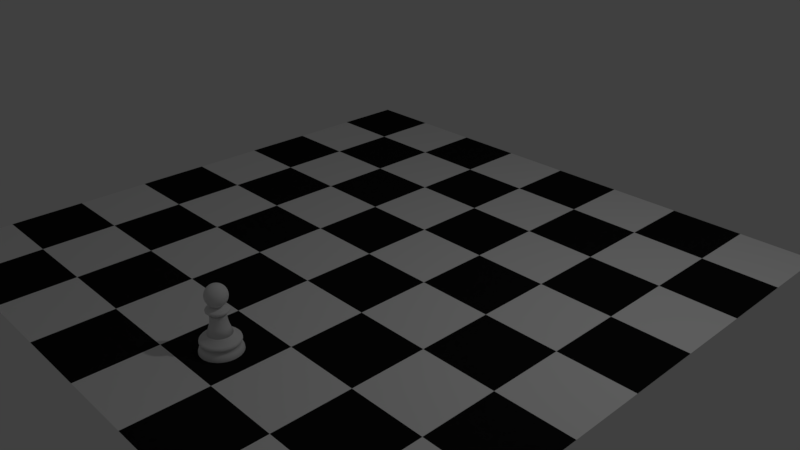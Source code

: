 # Source: chess_scene.blend  (saved by Blender 2.79.0; exported with 4.5.12 LTS)
import bpy
from mathutils import Matrix  # noqa: F401  (used for matrix-valued properties, if any)

bpy.ops.wm.read_factory_settings(use_empty=True)
scene = bpy.context.scene
scene.name = 'Scene'

# ---- collections
col_collection_1 = bpy.data.collections.new('Collection 1'); scene.collection.children.link(col_collection_1)

# ---- materials (node trees are filled in below, after node groups)
mat_white = bpy.data.materials.new('white')
mat_white.alpha_threshold = 0.0
mat_white.use_transparent_shadow = False
mat_white.diffuse_color = (0.8689, 0.8689, 0.8689, 1.0)
mat_white.roughness = 0.5
mat_balck = bpy.data.materials.new('balck')
mat_balck.alpha_threshold = 0.0
mat_balck.use_transparent_shadow = False
mat_balck.diffuse_color = (0.01002, 0.01002, 0.01002, 1.0)
mat_balck.roughness = 0.5

# ---- material node trees

# ---- world
world_world = bpy.data.worlds.new('World'); scene.world = world_world
world_world.color = (0.05088, 0.05088, 0.05088)
world_world.use_sun_shadow = False
world_world.sun_shadow_jitter_overblur = 0.0
world_world.cycles.sampling_method = 'MANUAL'

# ---- cameras
cam_camera = bpy.data.cameras.new('Camera')
cam_camera.clip_end = 100.0
cam_camera.lens = 35.0
cam_camera.sensor_width = 32.0
cam_camera.sensor_height = 18.0
cam_camera.ortho_scale = 7.314
cam_camera.dof.focus_distance = 0.0
cam_camera.dof.aperture_fstop = 128.0

# ---- lights
light_lamp = bpy.data.lights.new('Lamp', 'POINT')
light_lamp.transmission_factor = 0.0
light_lamp.cutoff_distance = 30.0
light_lamp.energy = 100.0
light_lamp.shadow_buffer_clip_start = 1.001
light_lamp.shadow_soft_size = 0.1
light_lamp.shadow_maximum_resolution = 0.006
light_lamp.use_absolute_resolution = True

# ---- meshes
me_plane = bpy.data.meshes.new('Plane')
me_plane.from_pydata([(-4.0, -4.0, 0.0), (-2.0, -4.0, 0.0), (-4.0, -2.0, 0.0), (-2.0, -2.0, 0.0), (-4.0, -3.0, 0.0), (-3.0, -4.0, 0.0), (-2.0, -3.0, 0.0), (-3.0, -2.0, 0.0), (-3.0, -3.0, 0.0), (-2.0, -4.0, 0.0), (0.0, -4.0, 0.0), (-2.0, -2.0, 0.0), (0.0, -2.0, 0.0), (-2.0, -3.0, 0.0), (-1.0, -4.0, 0.0), (0.0, -3.0, 0.0), (-1.0, -2.0, 0.0), (-1.0, -3.0, 0.0), (0.0, -4.0, 0.0), (2.0, -4.0, 0.0), (0.0, -2.0, 0.0), (2.0, -2.0, 0.0), (0.0, -3.0, 0.0), (1.0, -4.0, 0.0), (2.0, -3.0, 0.0), (1.0, -2.0, 0.0), (1.0, -3.0, 0.0), (2.0, -4.0, 0.0), (4.0, -4.0, 0.0), (2.0, -2.0, 0.0), (4.0, -2.0, 0.0), (2.0, -3.0, 0.0), (3.0, -4.0, 0.0), (4.0, -3.0, 0.0), (3.0, -2.0, 0.0), (3.0, -3.0, 0.0), (-4.0, -2.0, 0.0), (-2.0, -2.0, 0.0), (-4.0, 0.0, 0.0), (-2.0, 0.0, 0.0), (-4.0, -1.0, 0.0), (-3.0, -2.0, 0.0), (-2.0, -1.0, 0.0), (-3.0, 0.0, 0.0), (-3.0, -1.0, 0.0), (-2.0, -2.0, 0.0), (0.0, -2.0, 0.0), (-2.0, 0.0, 0.0), (0.0, 0.0, 0.0), (-2.0, -1.0, 0.0), (-1.0, -2.0, 0.0), (0.0, -1.0, 0.0), (-1.0, 0.0, 0.0), (-1.0, -1.0, 0.0), (0.0, -2.0, 0.0), (2.0, -2.0, 0.0), (0.0, 0.0, 0.0), (2.0, 0.0, 0.0), (0.0, -1.0, 0.0), (1.0, -2.0, 0.0), (2.0, -1.0, 0.0), (1.0, 0.0, 0.0), (1.0, -1.0, 0.0), (2.0, -2.0, 0.0), (4.0, -2.0, 0.0), (2.0, 0.0, 0.0), (4.0, 0.0, 0.0), (2.0, -1.0, 0.0), (3.0, -2.0, 0.0), (4.0, -1.0, 0.0), (3.0, 0.0, 0.0), (3.0, -1.0, 0.0), (-4.0, 0.0, 0.0), (-2.0, 0.0, 0.0), (-4.0, 2.0, 0.0), (-2.0, 2.0, 0.0), (-4.0, 1.0, 0.0), (-3.0, 0.0, 0.0), (-2.0, 1.0, 0.0), (-3.0, 2.0, 0.0), (-3.0, 1.0, 0.0), (-2.0, 0.0, 0.0), (0.0, 0.0, 0.0), (-2.0, 2.0, 0.0), (0.0, 2.0, 0.0), (-2.0, 1.0, 0.0), (-1.0, 0.0, 0.0), (0.0, 1.0, 0.0), (-1.0, 2.0, 0.0), (-1.0, 1.0, 0.0), (0.0, 0.0, 0.0), (2.0, 0.0, 0.0), (0.0, 2.0, 0.0), (2.0, 2.0, 0.0), (0.0, 1.0, 0.0), (1.0, 0.0, 0.0), (2.0, 1.0, 0.0), (1.0, 2.0, 0.0), (1.0, 1.0, 0.0), (2.0, 0.0, 0.0), (4.0, 0.0, 0.0), (2.0, 2.0, 0.0), (4.0, 2.0, 0.0), (2.0, 1.0, 0.0), (3.0, 0.0, 0.0), (4.0, 1.0, 0.0), (3.0, 2.0, 0.0), (3.0, 1.0, 0.0), (-4.0, 2.0, 0.0), (-2.0, 2.0, 0.0), (-4.0, 4.0, 0.0), (-2.0, 4.0, 0.0), (-4.0, 3.0, 0.0), (-3.0, 2.0, 0.0), (-2.0, 3.0, 0.0), (-3.0, 4.0, 0.0), (-3.0, 3.0, 0.0), (-2.0, 2.0, 0.0), (0.0, 2.0, 0.0), (-2.0, 4.0, 0.0), (0.0, 4.0, 0.0), (-2.0, 3.0, 0.0), (-1.0, 2.0, 0.0), (0.0, 3.0, 0.0), (-1.0, 4.0, 0.0), (-1.0, 3.0, 0.0), (0.0, 2.0, 0.0), (2.0, 2.0, 0.0), (0.0, 4.0, 0.0), (2.0, 4.0, 0.0), (0.0, 3.0, 0.0), (1.0, 2.0, 0.0), (2.0, 3.0, 0.0), (1.0, 4.0, 0.0), (1.0, 3.0, 0.0), (2.0, 2.0, 0.0), (4.0, 2.0, 0.0), (2.0, 4.0, 0.0), (4.0, 4.0, 0.0), (2.0, 3.0, 0.0), (3.0, 2.0, 0.0), (4.0, 3.0, 0.0), (3.0, 4.0, 0.0), (3.0, 3.0, 0.0)], [], [(8, 6, 3, 7), (4, 8, 7, 2), (0, 5, 8, 4), (5, 1, 6, 8), (17, 15, 12, 16), (13, 17, 16, 11), (9, 14, 17, 13), (14, 10, 15, 17), (26, 24, 21, 25), (22, 26, 25, 20), (18, 23, 26, 22), (23, 19, 24, 26), (35, 33, 30, 34), (31, 35, 34, 29), (27, 32, 35, 31), (32, 28, 33, 35), (44, 42, 39, 43), (40, 44, 43, 38), (36, 41, 44, 40), (41, 37, 42, 44), (53, 51, 48, 52), (49, 53, 52, 47), (45, 50, 53, 49), (50, 46, 51, 53), (62, 60, 57, 61), (58, 62, 61, 56), (54, 59, 62, 58), (59, 55, 60, 62), (71, 69, 66, 70), (67, 71, 70, 65), (63, 68, 71, 67), (68, 64, 69, 71), (80, 78, 75, 79), (76, 80, 79, 74), (72, 77, 80, 76), (77, 73, 78, 80), (89, 87, 84, 88), (85, 89, 88, 83), (81, 86, 89, 85), (86, 82, 87, 89), (98, 96, 93, 97), (94, 98, 97, 92), (90, 95, 98, 94), (95, 91, 96, 98), (107, 105, 102, 106), (103, 107, 106, 101), (99, 104, 107, 103), (104, 100, 105, 107), (116, 114, 111, 115), (112, 116, 115, 110), (108, 113, 116, 112), (113, 109, 114, 116), (125, 123, 120, 124), (121, 125, 124, 119), (117, 122, 125, 121), (122, 118, 123, 125), (134, 132, 129, 133), (130, 134, 133, 128), (126, 131, 134, 130), (131, 127, 132, 134), (143, 141, 138, 142), (139, 143, 142, 137), (135, 140, 143, 139), (140, 136, 141, 143)])
me_plane.polygons.foreach_set('material_index', [0, 1, 0, 1, 0, 1, 0, 1, 0, 1, 0, 1, 0, 1, 0, 1, 0, 1, 0, 1, 0, 1, 0, 1, 0, 1, 0, 1, 0, 1, 0, 1, 0, 1, 0, 1, 0, 1, 0, 1, 0, 1, 0, 1, 0, 1, 0, 1, 0, 1, 0, 1, 0, 1, 0, 1, 0, 1, 0, 1, 0, 1, 0, 1])
me_plane.materials.append(mat_white)
me_plane.materials.append(mat_balck)
me_plane.use_remesh_preserve_volume = False
me_plane.use_remesh_preserve_attributes = False
me_plane.use_mirror_vertex_groups = False
me_plane.update()
me_cylinder_002 = bpy.data.meshes.new('Cylinder.002')
me_cylinder_002.from_pydata([(4.882e-09, 0.1429, -0.5), (1.355e-08, 0.04167, -0.168), (0.02789, 0.1402, -0.5), (0.00813, 0.04087, -0.168), (0.0547, 0.1321, -0.5), (0.01595, 0.0385, -0.168), (0.07941, 0.1188, -0.5), (0.02315, 0.03465, -0.168), (0.1011, 0.1011, -0.5), (0.02947, 0.02947, -0.168), (0.1188, 0.07941, -0.5), (0.03465, 0.02315, -0.168), (0.1321, 0.0547, -0.5), (0.0385, 0.01595, -0.168), (0.1402, 0.02789, -0.5), (0.04087, 0.00813, -0.168), (0.1429, 2.859e-08, -0.5), (0.04167, 5.254e-08, -0.168), (0.1402, -0.02789, -0.5), (0.04087, -0.00813, -0.168), (0.1321, -0.0547, -0.5), (0.0385, -0.01595, -0.168), (0.1188, -0.07941, -0.5), (0.03465, -0.02315, -0.168), (0.1011, -0.1011, -0.5), (0.02947, -0.02947, -0.168), (0.07941, -0.1188, -0.5), (0.02315, -0.03465, -0.168), (0.0547, -0.1321, -0.5), (0.01595, -0.0385, -0.168), (0.02789, -0.1402, -0.5), (0.00813, -0.04087, -0.168), (-4.169e-08, -0.1429, -0.5), (-3.084e-11, -0.04167, -0.168), (-0.02789, -0.1402, -0.5), (-0.00813, -0.04087, -0.168), (-0.0547, -0.1321, -0.5), (-0.01595, -0.0385, -0.168), (-0.07941, -0.1188, -0.5), (-0.02315, -0.03465, -0.168), (-0.1011, -0.1011, -0.5), (-0.02947, -0.02947, -0.168), (-0.1188, -0.07941, -0.5), (-0.03465, -0.02315, -0.168), (-0.1321, -0.0547, -0.5), (-0.0385, -0.01595, -0.168), (-0.1402, -0.02789, -0.5), (-0.04087, -0.00813, -0.168), (-0.1429, 1.558e-07, -0.5), (-0.04167, 8.964e-08, -0.168), (-0.1402, 0.02789, -0.5), (-0.04087, 0.00813, -0.168), (-0.1321, 0.0547, -0.5), (-0.0385, 0.01595, -0.168), (-0.1188, 0.07941, -0.5), (-0.03465, 0.02315, -0.168), (-0.1011, 0.1011, -0.5), (-0.02947, 0.02947, -0.168), (-0.07941, 0.1188, -0.5), (-0.02315, 0.03465, -0.168), (-0.0547, 0.1321, -0.5), (-0.01595, 0.0385, -0.168), (-0.02789, 0.1402, -0.5), (-0.00813, 0.04087, -0.168), (6.502e-09, 0.124, -0.1956), (0.02419, 0.1216, -0.1956), (0.04746, 0.1146, -0.1956), (0.06889, 0.1031, -0.1956), (0.08769, 0.08769, -0.1956), (0.1031, 0.06889, -0.1956), (0.1146, 0.04746, -0.1956), (0.1216, 0.02419, -0.1956), (0.124, 3.307e-08, -0.1956), (0.1216, -0.02419, -0.1956), (0.1146, -0.04746, -0.1956), (0.1031, -0.06889, -0.1956), (0.08769, -0.08769, -0.1956), (0.06889, -0.1031, -0.1956), (0.04746, -0.1146, -0.1956), (0.02419, -0.1216, -0.1956), (-3.39e-08, -0.124, -0.1956), (-0.02419, -0.1216, -0.1956), (-0.04746, -0.1146, -0.1956), (-0.06889, -0.1031, -0.1956), (-0.08769, -0.08769, -0.1956), (-0.1031, -0.06889, -0.1956), (-0.1146, -0.04746, -0.1956), (-0.1216, -0.02419, -0.1956), (-0.124, 1.435e-07, -0.1956), (-0.1216, 0.02419, -0.1956), (-0.1146, 0.04746, -0.1956), (-0.1031, 0.06889, -0.1956), (-0.08769, 0.08769, -0.1956), (-0.06889, 0.1031, -0.1956), (-0.04746, 0.1146, -0.1956), (-0.02419, 0.1216, -0.1956), (7.688e-09, 0.1102, -0.2398), (8.968e-09, 0.0952, -0.263), (8.265e-09, 0.1033, -0.2429), (8.731e-09, 0.09801, -0.2484), (8.964e-09, 0.09517, -0.2555), (0.01857, 0.09337, -0.263), (0.02149, 0.108, -0.2398), (0.01857, 0.09334, -0.2555), (0.01912, 0.09612, -0.2484), (0.02015, 0.1013, -0.2429), (0.03643, 0.08795, -0.263), (0.04215, 0.1018, -0.2398), (0.03642, 0.08793, -0.2555), (0.03751, 0.09055, -0.2484), (0.03952, 0.09541, -0.2429), (0.05289, 0.07915, -0.263), (0.0612, 0.09159, -0.2398), (0.05288, 0.07913, -0.2555), (0.05445, 0.08149, -0.2484), (0.05737, 0.08587, -0.2429), (0.06731, 0.06731, -0.263), (0.07789, 0.07789, -0.2398), (0.0673, 0.0673, -0.2555), (0.0693, 0.0693, -0.2484), (0.07302, 0.07302, -0.2429), (0.07915, 0.05289, -0.263), (0.09159, 0.0612, -0.2398), (0.07913, 0.05288, -0.2555), (0.08149, 0.05445, -0.2484), (0.08587, 0.05737, -0.2429), (0.08795, 0.03643, -0.263), (0.1018, 0.04215, -0.2398), (0.08793, 0.03642, -0.2555), (0.09055, 0.03751, -0.2484), (0.09541, 0.03952, -0.2429), (0.09337, 0.01857, -0.263), (0.108, 0.02149, -0.2398), (0.09334, 0.01857, -0.2555), (0.09612, 0.01912, -0.2484), (0.1013, 0.02015, -0.2429), (0.0952, 3.989e-08, -0.263), (0.1102, 3.635e-08, -0.2398), (0.09517, 3.987e-08, -0.2555), (0.09801, 3.92e-08, -0.2484), (0.1033, 3.797e-08, -0.2429), (0.09337, -0.01857, -0.263), (0.108, -0.02149, -0.2398), (0.09334, -0.01857, -0.2555), (0.09612, -0.01912, -0.2484), (0.1013, -0.02015, -0.2429), (0.08795, -0.03643, -0.263), (0.1018, -0.04215, -0.2398), (0.08793, -0.03642, -0.2555), (0.09055, -0.03751, -0.2484), (0.09541, -0.03952, -0.2429), (0.07915, -0.05289, -0.263), (0.09159, -0.0612, -0.2398), (0.07913, -0.05288, -0.2555), (0.08149, -0.05445, -0.2484), (0.08587, -0.05737, -0.2429), (0.06731, -0.06731, -0.263), (0.07789, -0.07789, -0.2398), (0.0673, -0.0673, -0.2555), (0.0693, -0.0693, -0.2484), (0.07302, -0.07302, -0.2429), (0.05289, -0.07915, -0.263), (0.0612, -0.09159, -0.2398), (0.05288, -0.07913, -0.2555), (0.05445, -0.08149, -0.2484), (0.05737, -0.08587, -0.2429), (0.03643, -0.08795, -0.263), (0.04215, -0.1018, -0.2398), (0.03642, -0.08793, -0.2555), (0.03751, -0.09055, -0.2484), (0.03952, -0.09541, -0.2429), (0.01857, -0.09337, -0.263), (0.02149, -0.108, -0.2398), (0.01857, -0.09334, -0.2555), (0.01912, -0.09612, -0.2484), (0.02015, -0.1013, -0.2429), (-2.205e-08, -0.09519, -0.263), (-2.821e-08, -0.1102, -0.2398), (-2.203e-08, -0.09517, -0.2555), (-2.321e-08, -0.09801, -0.2484), (-2.536e-08, -0.1033, -0.2429), (-0.01857, -0.09337, -0.263), (-0.02149, -0.108, -0.2398), (-0.01857, -0.09334, -0.2555), (-0.01912, -0.09612, -0.2484), (-0.02015, -0.1013, -0.2429), (-0.03643, -0.08795, -0.263), (-0.04215, -0.1018, -0.2398), (-0.03642, -0.08793, -0.2555), (-0.03751, -0.09055, -0.2484), (-0.03952, -0.09541, -0.2429), (-0.05289, -0.07915, -0.263), (-0.0612, -0.09159, -0.2398), (-0.05288, -0.07913, -0.2555), (-0.05445, -0.08149, -0.2484), (-0.05737, -0.08587, -0.2429), (-0.06731, -0.06731, -0.263), (-0.07789, -0.07789, -0.2398), (-0.0673, -0.0673, -0.2555), (-0.0693, -0.0693, -0.2484), (-0.07302, -0.07302, -0.2429), (-0.07915, -0.05289, -0.263), (-0.09159, -0.0612, -0.2398), (-0.07913, -0.05288, -0.2555), (-0.08149, -0.05445, -0.2484), (-0.08587, -0.05737, -0.2429), (-0.08795, -0.03643, -0.263), (-0.1018, -0.04215, -0.2398), (-0.08793, -0.03642, -0.2555), (-0.09055, -0.03751, -0.2484), (-0.09541, -0.03952, -0.2429), (-0.09337, -0.01857, -0.263), (-0.108, -0.02149, -0.2398), (-0.09334, -0.01857, -0.2555), (-0.09612, -0.01912, -0.2484), (-0.1013, -0.02015, -0.2429), (-0.0952, 1.246e-07, -0.263), (-0.1102, 1.344e-07, -0.2398), (-0.09517, 1.246e-07, -0.2555), (-0.09801, 1.265e-07, -0.2484), (-0.1033, 1.299e-07, -0.2429), (-0.09337, 0.01857, -0.263), (-0.108, 0.02149, -0.2398), (-0.09334, 0.01857, -0.2555), (-0.09612, 0.01912, -0.2484), (-0.1013, 0.02015, -0.2429), (-0.08795, 0.03643, -0.263), (-0.1018, 0.04215, -0.2398), (-0.08793, 0.03642, -0.2555), (-0.09055, 0.03751, -0.2484), (-0.09541, 0.03952, -0.2429), (-0.07915, 0.05289, -0.263), (-0.09159, 0.0612, -0.2398), (-0.07913, 0.05288, -0.2555), (-0.08149, 0.05445, -0.2484), (-0.08587, 0.05737, -0.2429), (-0.06731, 0.06731, -0.263), (-0.07789, 0.07789, -0.2398), (-0.0673, 0.0673, -0.2555), (-0.0693, 0.0693, -0.2484), (-0.07302, 0.07302, -0.2429), (-0.05289, 0.07915, -0.263), (-0.0612, 0.09159, -0.2398), (-0.05287, 0.07913, -0.2555), (-0.05445, 0.08149, -0.2484), (-0.05737, 0.08587, -0.2429), (-0.03643, 0.08795, -0.263), (-0.04215, 0.1018, -0.2398), (-0.03642, 0.08793, -0.2555), (-0.03751, 0.09055, -0.2484), (-0.03952, 0.09541, -0.2429), (-0.01857, 0.09337, -0.263), (-0.02149, 0.108, -0.2398), (-0.01857, 0.09334, -0.2555), (-0.01912, 0.09612, -0.2484), (-0.02015, 0.1013, -0.2429), (-0.03649, 0.08809, -0.2616), (-0.04274, 0.1032, -0.4104), (-0.03591, 0.08668, -0.2887), (-0.03632, 0.0877, -0.3203), (-0.03771, 0.09103, -0.3532), (-0.03992, 0.09637, -0.3842), (-0.06205, 0.09286, -0.4104), (-0.05298, 0.07928, -0.2616), (-0.05795, 0.08673, -0.3842), (-0.05474, 0.08193, -0.3532), (-0.05274, 0.07892, -0.3203), (-0.05213, 0.07801, -0.2887), (-0.07897, 0.07897, -0.4104), (-0.06742, 0.06742, -0.2616), (-0.07376, 0.07376, -0.3842), (-0.06967, 0.06967, -0.3532), (-0.06712, 0.06712, -0.3203), (-0.06634, 0.06634, -0.2887), (-0.07928, 0.05298, -0.2616), (-0.09286, 0.06205, -0.4104), (-0.07801, 0.05213, -0.2887), (-0.07892, 0.05274, -0.3203), (-0.08193, 0.05474, -0.3532), (-0.08673, 0.05795, -0.3842), (-0.1032, 0.04274, -0.4104), (-0.08809, 0.03649, -0.2616), (-0.09637, 0.03992, -0.3842), (-0.09103, 0.03771, -0.3532), (-0.0877, 0.03633, -0.3203), (-0.08668, 0.03591, -0.2887), (-0.1095, 0.02179, -0.4104), (-0.09352, 0.0186, -0.2616), (-0.1023, 0.02035, -0.3842), (-0.09664, 0.01922, -0.3532), (-0.0931, 0.01852, -0.3203), (-0.09202, 0.0183, -0.2887), (-0.09535, 1.247e-07, -0.2616), (-0.1117, 1.356e-07, -0.4104), (-0.09383, 1.238e-07, -0.2887), (-0.09492, 1.246e-07, -0.3203), (-0.09853, 1.271e-07, -0.3532), (-0.1043, 1.308e-07, -0.3842), (-0.1095, -0.02179, -0.4104), (-0.09352, -0.0186, -0.2616), (-0.1023, -0.02035, -0.3842), (-0.09664, -0.01922, -0.3532), (-0.0931, -0.01852, -0.3203), (-0.09202, -0.0183, -0.2887), (-0.1032, -0.04274, -0.4104), (-0.08809, -0.03649, -0.2616), (-0.09637, -0.03992, -0.3842), (-0.09103, -0.03771, -0.3532), (-0.0877, -0.03632, -0.3203), (-0.08668, -0.03591, -0.2887), (-0.07928, -0.05298, -0.2616), (-0.09286, -0.06205, -0.4104), (-0.07801, -0.05213, -0.2887), (-0.07892, -0.05274, -0.3203), (-0.08193, -0.05474, -0.3532), (-0.08673, -0.05795, -0.3842), (-0.07897, -0.07897, -0.4104), (-0.06742, -0.06742, -0.2616), (-0.07376, -0.07376, -0.3842), (-0.06967, -0.06967, -0.3532), (-0.06712, -0.06712, -0.3203), (-0.06634, -0.06634, -0.2887), (-0.06205, -0.09286, -0.4104), (-0.05298, -0.07928, -0.2616), (-0.05795, -0.08673, -0.3842), (-0.05474, -0.08193, -0.3532), (-0.05274, -0.07892, -0.3203), (-0.05213, -0.07801, -0.2887), (-0.03649, -0.08809, -0.2616), (-0.04274, -0.1032, -0.4104), (-0.03591, -0.08668, -0.2887), (-0.03633, -0.0877, -0.3203), (-0.03771, -0.09103, -0.3532), (-0.03992, -0.09637, -0.3842), (-0.02179, -0.1095, -0.4104), (-0.0186, -0.09352, -0.2616), (-0.02035, -0.1023, -0.3842), (-0.01922, -0.09664, -0.3532), (-0.01852, -0.0931, -0.3203), (-0.0183, -0.09202, -0.2887), (-2.882e-08, -0.1117, -0.4104), (-2.212e-08, -0.09535, -0.2616), (-2.577e-08, -0.1043, -0.3842), (-2.337e-08, -0.09853, -0.3532), (-2.189e-08, -0.09492, -0.3203), (-2.146e-08, -0.09383, -0.2887), (0.0186, -0.09352, -0.2616), (0.02179, -0.1095, -0.4104), (0.0183, -0.09202, -0.2887), (0.01852, -0.0931, -0.3203), (0.01922, -0.09664, -0.3532), (0.02035, -0.1023, -0.3842), (0.04274, -0.1032, -0.4104), (0.03649, -0.08809, -0.2616), (0.03992, -0.09637, -0.3842), (0.03771, -0.09103, -0.3532), (0.03632, -0.0877, -0.3203), (0.03591, -0.08668, -0.2887), (0.06205, -0.09286, -0.4104), (0.05298, -0.07928, -0.2616), (0.05795, -0.08673, -0.3842), (0.05474, -0.08193, -0.3532), (0.05274, -0.07892, -0.3203), (0.05213, -0.07801, -0.2887), (0.06742, -0.06742, -0.2616), (0.07897, -0.07897, -0.4104), (0.06634, -0.06634, -0.2887), (0.06712, -0.06712, -0.3203), (0.06967, -0.06967, -0.3532), (0.07376, -0.07376, -0.3842), (0.09286, -0.06205, -0.4104), (0.07928, -0.05298, -0.2616), (0.08673, -0.05795, -0.3842), (0.08193, -0.05474, -0.3532), (0.07892, -0.05274, -0.3203), (0.07801, -0.05213, -0.2887), (0.1032, -0.04274, -0.4104), (0.08809, -0.03649, -0.2616), (0.09637, -0.03992, -0.3842), (0.09103, -0.03771, -0.3532), (0.0877, -0.03632, -0.3203), (0.08668, -0.03591, -0.2887), (0.09352, -0.0186, -0.2616), (0.1095, -0.02179, -0.4104), (0.09202, -0.0183, -0.2887), (0.0931, -0.01852, -0.3203), (0.09664, -0.01922, -0.3532), (0.1023, -0.02035, -0.3842), (0.1117, 3.621e-08, -0.4104), (0.09535, 3.984e-08, -0.2616), (0.1043, 3.798e-08, -0.3842), (0.09853, 3.932e-08, -0.3532), (0.09492, 4.013e-08, -0.3203), (0.09383, 4.031e-08, -0.2887), (0.1095, 0.02179, -0.4104), (0.09352, 0.0186, -0.2616), (0.1023, 0.02035, -0.3842), (0.09664, 0.01922, -0.3532), (0.0931, 0.01852, -0.3203), (0.09202, 0.0183, -0.2887), (0.08809, 0.03649, -0.2616), (0.1032, 0.04274, -0.4104), (0.08668, 0.03591, -0.2887), (0.0877, 0.03633, -0.3203), (0.09103, 0.03771, -0.3532), (0.09637, 0.03992, -0.3842), (0.09286, 0.06205, -0.4104), (0.07928, 0.05298, -0.2616), (0.08673, 0.05795, -0.3842), (0.08193, 0.05474, -0.3532), (0.07892, 0.05274, -0.3203), (0.07801, 0.05213, -0.2887), (0.07897, 0.07897, -0.4104), (0.06742, 0.06742, -0.2616), (0.07376, 0.07376, -0.3842), (0.06967, 0.06967, -0.3532), (0.06712, 0.06712, -0.3203), (0.06634, 0.06634, -0.2887), (0.05298, 0.07928, -0.2616), (0.06205, 0.09286, -0.4104), (0.05213, 0.07801, -0.2887), (0.05274, 0.07892, -0.3203), (0.05474, 0.08193, -0.3532), (0.05795, 0.08673, -0.3842), (0.04274, 0.1032, -0.4104), (0.03649, 0.08809, -0.2616), (0.03992, 0.09637, -0.3842), (0.03771, 0.09103, -0.3532), (0.03633, 0.0877, -0.3203), (0.03591, 0.08668, -0.2887), (-0.02179, 0.1095, -0.4104), (-0.0186, 0.09352, -0.2616), (-0.02035, 0.1023, -0.3842), (-0.01922, 0.09664, -0.3532), (-0.01852, 0.0931, -0.3203), (-0.0183, 0.09202, -0.2887), (0.02179, 0.1095, -0.4104), (0.0186, 0.09352, -0.2616), (0.02035, 0.1023, -0.3842), (0.01922, 0.09664, -0.3532), (0.01852, 0.0931, -0.3203), (0.0183, 0.09202, -0.2887), (8.954e-09, 0.09535, -0.2616), (7.572e-09, 0.1117, -0.4104), (9.08e-09, 0.09383, -0.2887), (9.022e-09, 0.09492, -0.3203), (8.673e-09, 0.09853, -0.3532), (8.207e-09, 0.1043, -0.3842), (6.139e-09, 0.1283, -0.1993), (6.466e-09, 0.1244, -0.2322), (5.472e-09, 0.1358, -0.2107), (5.588e-09, 0.1344, -0.2228), (0.02428, 0.122, -0.2322), (0.02502, 0.1258, -0.1993), (0.02623, 0.1319, -0.2228), (0.0265, 0.1332, -0.2107), (0.04762, 0.115, -0.2322), (0.04908, 0.1185, -0.1993), (0.05145, 0.1242, -0.2228), (0.05198, 0.1255, -0.2107), (0.06913, 0.1035, -0.2322), (0.07125, 0.1066, -0.1993), (0.07469, 0.1118, -0.2228), (0.07547, 0.1129, -0.2107), (0.08799, 0.08799, -0.2322), (0.09069, 0.09069, -0.1993), (0.09506, 0.09506, -0.2228), (0.09605, 0.09605, -0.2107), (0.1035, 0.06913, -0.2322), (0.1066, 0.07125, -0.1993), (0.1118, 0.07469, -0.2228), (0.1129, 0.07547, -0.2107), (0.115, 0.04762, -0.2322), (0.1185, 0.04908, -0.1993), (0.1242, 0.05145, -0.2228), (0.1255, 0.05198, -0.2107), (0.122, 0.02428, -0.2322), (0.1258, 0.02502, -0.1993), (0.1319, 0.02623, -0.2228), (0.1332, 0.0265, -0.2107), (0.1244, 3.297e-08, -0.2322), (0.1283, 3.207e-08, -0.1993), (0.1344, 3.062e-08, -0.2228), (0.1358, 3.03e-08, -0.2107), (0.122, -0.02427, -0.2322), (0.1258, -0.02502, -0.1993), (0.1319, -0.02623, -0.2228), (0.1332, -0.0265, -0.2107), (0.115, -0.04762, -0.2322), (0.1185, -0.04908, -0.1993), (0.1242, -0.05145, -0.2228), (0.1255, -0.05198, -0.2107), (0.1035, -0.06913, -0.2322), (0.1066, -0.07125, -0.1993), (0.1118, -0.07469, -0.2228), (0.1129, -0.07547, -0.2107), (0.08799, -0.08799, -0.2322), (0.09069, -0.09069, -0.1993), (0.09506, -0.09506, -0.2228), (0.09605, -0.09605, -0.2107), (0.06913, -0.1035, -0.2322), (0.07125, -0.1066, -0.1993), (0.07469, -0.1118, -0.2228), (0.07547, -0.1129, -0.2107), (0.04762, -0.115, -0.2322), (0.04908, -0.1185, -0.1993), (0.05145, -0.1242, -0.2228), (0.05198, -0.1255, -0.2107), (0.02427, -0.122, -0.2322), (0.02502, -0.1258, -0.1993), (0.02623, -0.1319, -0.2228), (0.0265, -0.1332, -0.2107), (-3.408e-08, -0.1244, -0.2322), (-3.565e-08, -0.1283, -0.1993), (-3.818e-08, -0.1344, -0.2228), (-3.877e-08, -0.1358, -0.2107), (-0.02428, -0.122, -0.2322), (-0.02502, -0.1258, -0.1993), (-0.02623, -0.1319, -0.2228), (-0.0265, -0.1332, -0.2107), (-0.04762, -0.115, -0.2322), (-0.04908, -0.1185, -0.1993), (-0.05145, -0.1242, -0.2228), (-0.05198, -0.1255, -0.2107), (-0.06913, -0.1035, -0.2322), (-0.07125, -0.1066, -0.1993), (-0.07469, -0.1118, -0.2228), (-0.07547, -0.1129, -0.2107), (-0.08799, -0.08798, -0.2322), (-0.09069, -0.09069, -0.1993), (-0.09506, -0.09506, -0.2228), (-0.09605, -0.09605, -0.2107), (-0.1035, -0.06913, -0.2322), (-0.1066, -0.07125, -0.1993), (-0.1118, -0.07469, -0.2228), (-0.1129, -0.07547, -0.2107), (-0.115, -0.04762, -0.2322), (-0.1185, -0.04908, -0.1993), (-0.1242, -0.05145, -0.2228), (-0.1255, -0.05198, -0.2107), (-0.122, -0.02427, -0.2322), (-0.1258, -0.02502, -0.1993), (-0.1319, -0.02623, -0.2228), (-0.1332, -0.0265, -0.2107), (-0.1244, 1.437e-07, -0.2322), (-0.1283, 1.462e-07, -0.1993), (-0.1344, 1.503e-07, -0.2228), (-0.1358, 1.512e-07, -0.2107), (-0.122, 0.02428, -0.2322), (-0.1258, 0.02502, -0.1993), (-0.1319, 0.02623, -0.2228), (-0.1332, 0.0265, -0.2107), (-0.115, 0.04762, -0.2322), (-0.1185, 0.04908, -0.1993), (-0.1242, 0.05145, -0.2228), (-0.1255, 0.05198, -0.2107), (-0.1035, 0.06913, -0.2322), (-0.1066, 0.07125, -0.1993), (-0.1118, 0.07469, -0.2228), (-0.1129, 0.07547, -0.2107), (-0.08798, 0.08799, -0.2322), (-0.09069, 0.09069, -0.1993), (-0.09506, 0.09506, -0.2228), (-0.09605, 0.09605, -0.2107), (-0.06913, 0.1035, -0.2322), (-0.07125, 0.1066, -0.1993), (-0.07469, 0.1118, -0.2228), (-0.07547, 0.1129, -0.2107), (-0.04762, 0.115, -0.2322), (-0.04908, 0.1185, -0.1993), (-0.05145, 0.1242, -0.2228), (-0.05198, 0.1255, -0.2107), (-0.02427, 0.122, -0.2322), (-0.02502, 0.1258, -0.1993), (-0.02623, 0.1319, -0.2228), (-0.0265, 0.1332, -0.2107), (7.451e-09, 0.065, 0.06679), (7.451e-09, 0.09959, 0.03777), (7.451e-09, 0.1126, 0.01921), (7.451e-09, 0.128, -0.02322), (7.451e-09, 0.13, -0.04579), (7.451e-09, 0.128, -0.06837), (7.451e-09, 0.1222, -0.09025), (7.451e-09, 0.1126, -0.1108), (7.451e-09, 0.02257, -0.1738), (0.00392, 0.02223, 0.08223), (0.007721, 0.04379, 0.07637), (0.01129, 0.06401, 0.06679), (0.01451, 0.08229, 0.05379), (0.01729, 0.09807, 0.03777), (0.01955, 0.1109, 0.01921), (0.02121, 0.1203, -0.00133), (0.02223, 0.1261, -0.02322), (0.02257, 0.128, -0.04579), (0.02223, 0.1261, -0.06837), (0.02121, 0.1203, -0.09025), (0.01955, 0.1109, -0.1108), (0.01729, 0.09807, -0.1294), (0.01451, 0.08229, -0.1454), (0.01129, 0.06401, -0.1584), (0.007721, 0.04379, -0.168), (0.00392, 0.02223, -0.1738), (0.007721, 0.02121, 0.08223), (0.01521, 0.04178, 0.07637), (0.02223, 0.06108, 0.06679), (0.02858, 0.07852, 0.05379), (0.03406, 0.09358, 0.03777), (0.03851, 0.1058, 0.01921), (0.04178, 0.1148, -0.00133), (0.04379, 0.1203, -0.02322), (0.04446, 0.1222, -0.04579), (0.04379, 0.1203, -0.06837), (0.04178, 0.1148, -0.09025), (0.03851, 0.1058, -0.1108), (0.03406, 0.09358, -0.1294), (0.02858, 0.07852, -0.1454), (0.02223, 0.06108, -0.1584), (0.01521, 0.04178, -0.168), (0.007721, 0.02121, -0.1738), (0.01129, 0.01955, 0.08223), (0.02223, 0.03851, 0.07637), (0.0325, 0.05629, 0.06679), (0.04178, 0.07237, 0.05379), (0.04979, 0.08624, 0.03777), (0.05629, 0.0975, 0.01921), (0.06108, 0.1058, -0.00133), (0.06401, 0.1109, -0.02322), (0.065, 0.1126, -0.04579), (0.06401, 0.1109, -0.06837), (0.06108, 0.1058, -0.09025), (0.05629, 0.0975, -0.1108), (0.04979, 0.08624, -0.1294), (0.04178, 0.07237, -0.1454), (0.0325, 0.05629, -0.1584), (0.02223, 0.03851, -0.168), (0.01129, 0.01955, -0.1738), (0.01451, 0.01729, 0.08223), (0.02858, 0.03406, 0.07637), (0.04178, 0.04979, 0.06679), (0.05371, 0.06401, 0.05379), (0.06401, 0.07629, 0.03777), (0.07237, 0.08624, 0.01921), (0.07852, 0.09358, -0.00133), (0.08229, 0.09807, -0.02322), (0.08356, 0.09959, -0.04579), (0.08229, 0.09807, -0.06837), (0.07852, 0.09358, -0.09025), (0.07237, 0.08624, -0.1108), (0.06401, 0.07629, -0.1294), (0.05371, 0.06401, -0.1454), (0.04178, 0.04979, -0.1584), (0.02858, 0.03406, -0.168), (0.01451, 0.01729, -0.1738), (-3.166e-08, -5.96e-08, 0.08421), (0.01729, 0.01451, 0.08223), (0.03406, 0.02858, 0.07637), (0.04979, 0.04178, 0.06679), (0.06401, 0.05371, 0.05379), (0.07629, 0.06401, 0.03777), (0.08624, 0.07237, 0.01921), (0.09358, 0.07852, -0.00133), (0.09807, 0.08229, -0.02322), (0.09959, 0.08356, -0.04579), (0.09807, 0.08229, -0.06837), (0.09358, 0.07852, -0.09025), (0.08624, 0.07237, -0.1108), (0.07629, 0.06401, -0.1294), (0.06401, 0.05371, -0.1454), (0.04979, 0.04178, -0.1584), (0.03406, 0.02858, -0.168), (0.01729, 0.01451, -0.1738), (0.01955, 0.01129, 0.08223), (0.03851, 0.02223, 0.07637), (0.05629, 0.0325, 0.06679), (0.07237, 0.04178, 0.05379), (0.08624, 0.04979, 0.03777), (0.0975, 0.05629, 0.01921), (0.1058, 0.06108, -0.00133), (0.1109, 0.06401, -0.02322), (0.1126, 0.065, -0.04579), (0.1109, 0.06401, -0.06837), (0.1058, 0.06108, -0.09025), (0.0975, 0.05629, -0.1108), (0.08624, 0.04979, -0.1294), (0.07237, 0.04178, -0.1454), (0.05629, 0.0325, -0.1584), (0.03851, 0.02223, -0.168), (0.01955, 0.01129, -0.1738), (0.02121, 0.007721, 0.08223), (0.04178, 0.01521, 0.07637), (0.06108, 0.02223, 0.06679), (0.07852, 0.02858, 0.05379), (0.09358, 0.03406, 0.03777), (0.1058, 0.03851, 0.01921), (0.1148, 0.04178, -0.00133), (0.1203, 0.04379, -0.02322), (0.1222, 0.04446, -0.04579), (0.1203, 0.04379, -0.06837), (0.1148, 0.04178, -0.09025), (0.1058, 0.03851, -0.1108), (0.09358, 0.03406, -0.1294), (0.07852, 0.02858, -0.1454), (0.06108, 0.02223, -0.1584), (0.04178, 0.01521, -0.168), (0.02121, 0.007721, -0.1738), (0.02223, 0.00392, 0.08223), (0.04379, 0.007721, 0.07637), (0.06401, 0.01129, 0.06679), (0.08229, 0.01451, 0.05379), (0.09807, 0.01729, 0.03777), (0.1109, 0.01955, 0.01921), (0.1203, 0.02121, -0.00133), (0.1261, 0.02223, -0.02322), (0.128, 0.02257, -0.04579), (0.1261, 0.02223, -0.06837), (0.1203, 0.02121, -0.09025), (0.1109, 0.01955, -0.1108), (0.09807, 0.01729, -0.1294), (0.08229, 0.01451, -0.1454), (0.06401, 0.01129, -0.1584), (0.04379, 0.007721, -0.168), (0.02223, 0.00392, -0.1738), (0.02257, -2.98e-08, 0.08223), (0.04446, -2.98e-08, 0.07637), (0.065, -4.47e-08, 0.06679), (0.08356, -2.98e-08, 0.05379), (0.09959, -2.98e-08, 0.03777), (0.1126, -4.47e-08, 0.01921), (0.1222, -2.98e-08, -0.00133), (0.128, -4.47e-08, -0.02322), (0.13, -2.98e-08, -0.04579), (0.128, -4.47e-08, -0.06837), (0.1222, -4.47e-08, -0.09025), (0.1126, -2.98e-08, -0.1108), (0.09959, -2.98e-08, -0.1294), (0.08356, -2.98e-08, -0.1454), (0.065, -4.47e-08, -0.1584), (0.04446, -2.98e-08, -0.168), (0.02257, -2.98e-08, -0.1738), (0.02223, -0.00392, 0.08223), (0.04379, -0.007721, 0.07637), (0.06401, -0.01129, 0.06679), (0.08229, -0.01451, 0.05379), (0.09807, -0.01729, 0.03777), (0.1109, -0.01955, 0.01921), (0.1203, -0.02121, -0.00133), (0.1261, -0.02223, -0.02322), (0.128, -0.02257, -0.04579), (0.1261, -0.02223, -0.06837), (0.1203, -0.02121, -0.09025), (0.1109, -0.01955, -0.1108), (0.09807, -0.01729, -0.1294), (0.08229, -0.01451, -0.1454), (0.06401, -0.01129, -0.1584), (0.04379, -0.007721, -0.168), (0.02223, -0.00392, -0.1738), (0.02121, -0.007721, 0.08223), (0.04178, -0.01521, 0.07637), (0.06108, -0.02223, 0.06679), (0.07852, -0.02858, 0.05379), (0.09358, -0.03406, 0.03777), (0.1058, -0.03851, 0.01921), (0.1148, -0.04178, -0.00133), (0.1203, -0.04379, -0.02322), (0.1222, -0.04446, -0.04579), (0.1203, -0.04379, -0.06837), (0.1148, -0.04178, -0.09025), (0.1058, -0.03851, -0.1108), (0.09358, -0.03406, -0.1294), (0.07852, -0.02858, -0.1454), (0.06108, -0.02223, -0.1584), (0.04178, -0.01521, -0.168), (0.02121, -0.007721, -0.1738), (0.01955, -0.01129, 0.08223), (0.03851, -0.02223, 0.07637), (0.05629, -0.0325, 0.06679), (0.07237, -0.04178, 0.05379), (0.08624, -0.04979, 0.03777), (0.0975, -0.05629, 0.01921), (0.1058, -0.06108, -0.00133), (0.1109, -0.06401, -0.02322), (0.1126, -0.065, -0.04579), (0.1109, -0.06401, -0.06837), (0.1058, -0.06108, -0.09025), (0.0975, -0.05629, -0.1108), (0.08624, -0.04979, -0.1294), (0.07237, -0.04178, -0.1454), (0.05629, -0.0325, -0.1584), (0.03851, -0.02223, -0.168), (0.01955, -0.01129, -0.1738), (0.01729, -0.01451, 0.08223), (0.03406, -0.02858, 0.07637), (0.04979, -0.04178, 0.06679), (0.06401, -0.05371, 0.05379), (0.07629, -0.06401, 0.03777), (0.08624, -0.07237, 0.01921), (0.09358, -0.07852, -0.00133), (0.09807, -0.08229, -0.02322), (0.09959, -0.08356, -0.04579), (0.09807, -0.08229, -0.06837), (0.09358, -0.07852, -0.09025), (0.08624, -0.07237, -0.1108), (0.07629, -0.06401, -0.1294), (0.06401, -0.05371, -0.1454), (0.04979, -0.04178, -0.1584), (0.03406, -0.02858, -0.168), (0.01729, -0.01451, -0.1738), (0.01451, -0.01729, 0.08223), (0.02858, -0.03406, 0.07637), (0.04178, -0.04979, 0.06679), (0.05371, -0.06401, 0.05379), (0.06401, -0.07629, 0.03777), (0.07237, -0.08624, 0.01921), (0.07852, -0.09358, -0.00133), (0.08229, -0.09807, -0.02322), (0.08356, -0.09959, -0.04579), (0.08229, -0.09807, -0.06837), (0.07852, -0.09358, -0.09025), (0.07237, -0.08624, -0.1108), (0.06401, -0.07629, -0.1294), (0.05371, -0.06401, -0.1454), (0.04178, -0.04979, -0.1584), (0.02858, -0.03406, -0.168), (0.01451, -0.01729, -0.1738), (0.01129, -0.01955, 0.08223), (0.02223, -0.03851, 0.07637), (0.0325, -0.05629, 0.06679), (0.04178, -0.07237, 0.05379), (0.04979, -0.08624, 0.03777), (0.05629, -0.0975, 0.01921), (0.06108, -0.1058, -0.00133), (0.06401, -0.1109, -0.02322), (0.065, -0.1126, -0.04579), (0.06401, -0.1109, -0.06837), (0.06108, -0.1058, -0.09025), (0.05629, -0.0975, -0.1108), (0.04979, -0.08624, -0.1294), (0.04178, -0.07237, -0.1454), (0.0325, -0.05629, -0.1584), (0.02223, -0.03851, -0.168), (0.01129, -0.01955, -0.1738), (0.007721, -0.02121, 0.08223), (0.01521, -0.04178, 0.07637), (0.02223, -0.06108, 0.06679), (0.02858, -0.07852, 0.05379), (0.03406, -0.09358, 0.03777), (0.03851, -0.1058, 0.01921), (0.04178, -0.1148, -0.00133), (0.04379, -0.1203, -0.02322), (0.04446, -0.1222, -0.04579), (0.04379, -0.1203, -0.06837), (0.04178, -0.1148, -0.09025), (0.03851, -0.1058, -0.1108), (0.03406, -0.09358, -0.1294), (0.02858, -0.07852, -0.1454), (0.02223, -0.06108, -0.1584), (0.01521, -0.04178, -0.168), (0.007721, -0.02121, -0.1738), (0.00392, -0.02223, 0.08223), (0.007721, -0.04379, 0.07637), (0.01129, -0.06401, 0.06679), (0.01451, -0.08229, 0.05379), (0.01729, -0.09807, 0.03777), (0.01955, -0.1109, 0.01921), (0.02121, -0.1203, -0.00133), (0.02223, -0.1261, -0.02322), (0.02257, -0.128, -0.04579), (0.02223, -0.1261, -0.06837), (0.02121, -0.1203, -0.09025), (0.01955, -0.1109, -0.1108), (0.01729, -0.09807, -0.1294), (0.01451, -0.08229, -0.1454), (0.01129, -0.06401, -0.1584), (0.007721, -0.04379, -0.168), (0.00392, -0.02223, -0.1738), (8.382e-09, -0.02257, 0.08223), (-9.313e-10, -0.04446, 0.07637), (-9.313e-09, -0.065, 0.06679), (-1.863e-09, -0.08356, 0.05379), (2.794e-09, -0.09959, 0.03777), (-4.657e-09, -0.1126, 0.01921), (-4.657e-09, -0.1222, -0.00133), (-1.77e-08, -0.128, -0.02322), (-8.382e-09, -0.13, -0.04579), (-1.397e-08, -0.128, -0.06837), (-1.397e-08, -0.1222, -0.09025), (-4.657e-09, -0.1126, -0.1108), (2.794e-09, -0.09959, -0.1294), (-7.451e-09, -0.08356, -0.1454), (-1.49e-08, -0.065, -0.1584), (0.0, -0.04446, -0.168), (9.313e-10, -0.02257, -0.1738), (7.451e-09, -2.98e-08, -0.1758), (-0.00392, -0.02223, 0.08223), (-0.007721, -0.04379, 0.07637), (-0.01129, -0.06401, 0.06679), (-0.01451, -0.08229, 0.05379), (-0.01729, -0.09807, 0.03777), (-0.01955, -0.1109, 0.01921), (-0.02121, -0.1203, -0.00133), (-0.02223, -0.1261, -0.02322), (-0.02257, -0.128, -0.04579), (-0.02223, -0.1261, -0.06837), (-0.02121, -0.1203, -0.09025), (-0.01955, -0.1109, -0.1108), (-0.01729, -0.09807, -0.1294), (-0.01451, -0.08229, -0.1454), (-0.01129, -0.06401, -0.1584), (-0.007721, -0.04379, -0.168), (-0.00392, -0.02223, -0.1738), (-0.007721, -0.02121, 0.08223), (-0.01521, -0.04178, 0.07637), (-0.02223, -0.06108, 0.06679), (-0.02858, -0.07852, 0.05379), (-0.03406, -0.09358, 0.03777), (-0.03851, -0.1058, 0.01921), (-0.04178, -0.1148, -0.00133), (-0.04379, -0.1203, -0.02322), (-0.04446, -0.1222, -0.04579), (-0.04379, -0.1203, -0.06837), (-0.04178, -0.1148, -0.09025), (-0.03851, -0.1058, -0.1108), (-0.03406, -0.09358, -0.1294), (-0.02858, -0.07852, -0.1454), (-0.02223, -0.06108, -0.1584), (-0.01521, -0.04178, -0.168), (-0.007721, -0.02121, -0.1738), (-0.01129, -0.01955, 0.08223), (-0.02223, -0.03851, 0.07637), (-0.0325, -0.05629, 0.06679), (-0.04178, -0.07237, 0.05379), (-0.04979, -0.08624, 0.03777), (-0.05629, -0.0975, 0.01921), (-0.06108, -0.1058, -0.00133), (-0.06401, -0.1109, -0.02322), (-0.065, -0.1126, -0.04579), (-0.06401, -0.1109, -0.06837), (-0.06108, -0.1058, -0.09025), (-0.05629, -0.0975, -0.1108), (-0.04979, -0.08624, -0.1294), (-0.04178, -0.07237, -0.1454), (-0.0325, -0.05629, -0.1584), (-0.02223, -0.03851, -0.168), (-0.01129, -0.01955, -0.1738), (-0.01451, -0.01729, 0.08223), (-0.02858, -0.03406, 0.07637), (-0.04178, -0.04979, 0.06679), (-0.05371, -0.06401, 0.05379), (-0.06401, -0.07629, 0.03777), (-0.07237, -0.08624, 0.01921), (-0.07852, -0.09358, -0.00133), (-0.08229, -0.09807, -0.02322), (-0.08356, -0.09959, -0.04579), (-0.08229, -0.09807, -0.06837), (-0.07852, -0.09358, -0.09025), (-0.07237, -0.08624, -0.1108), (-0.06401, -0.07629, -0.1294), (-0.05371, -0.06401, -0.1454), (-0.04178, -0.04979, -0.1584), (-0.02858, -0.03406, -0.168), (-0.01451, -0.01729, -0.1738), (-0.01729, -0.01451, 0.08223), (-0.03406, -0.02858, 0.07637), (-0.04979, -0.04178, 0.06679), (-0.06401, -0.05371, 0.05379), (-0.07629, -0.06401, 0.03777), (-0.08624, -0.07237, 0.01921), (-0.09358, -0.07852, -0.00133), (-0.09807, -0.08229, -0.02322), (-0.09959, -0.08356, -0.04579), (-0.09807, -0.08229, -0.06837), (-0.09358, -0.07852, -0.09025), (-0.08624, -0.07237, -0.1108), (-0.07629, -0.06401, -0.1294), (-0.06401, -0.05371, -0.1454), (-0.04979, -0.04178, -0.1584), (-0.03406, -0.02858, -0.168), (-0.01729, -0.01451, -0.1738), (-0.01955, -0.01129, 0.08223), (-0.03851, -0.02223, 0.07637), (-0.05629, -0.0325, 0.06679), (-0.07237, -0.04178, 0.05379), (-0.08624, -0.04979, 0.03777), (-0.0975, -0.05629, 0.01921), (-0.1058, -0.06108, -0.00133), (-0.1109, -0.06401, -0.02322), (-0.1126, -0.065, -0.04579), (-0.1109, -0.06401, -0.06837), (-0.1058, -0.06108, -0.09025), (-0.0975, -0.05629, -0.1108), (-0.08624, -0.04979, -0.1294), (-0.07237, -0.04178, -0.1454), (-0.05629, -0.0325, -0.1584), (-0.03851, -0.02223, -0.168), (-0.01955, -0.01129, -0.1738), (-0.02121, -0.007721, 0.08223), (-0.04178, -0.01521, 0.07637), (-0.06108, -0.02223, 0.06679), (-0.07852, -0.02858, 0.05379), (-0.09358, -0.03406, 0.03777), (-0.1058, -0.03851, 0.01921), (-0.1148, -0.04178, -0.00133), (-0.1203, -0.04379, -0.02322), (-0.1222, -0.04446, -0.04579), (-0.1203, -0.04379, -0.06837), (-0.1148, -0.04178, -0.09025), (-0.1058, -0.03851, -0.1108), (-0.09358, -0.03406, -0.1294), (-0.07852, -0.02858, -0.1454), (-0.06108, -0.02223, -0.1584), (-0.04178, -0.01521, -0.168), (-0.02121, -0.007721, -0.1738), (-0.02223, -0.00392, 0.08223), (-0.04379, -0.007721, 0.07637), (-0.06401, -0.01129, 0.06679), (-0.08229, -0.01451, 0.05379), (-0.09807, -0.01729, 0.03777), (-0.1109, -0.01955, 0.01921), (-0.1203, -0.02121, -0.00133), (-0.1261, -0.02223, -0.02322), (-0.128, -0.02257, -0.04579), (-0.1261, -0.02223, -0.06837), (-0.1203, -0.02121, -0.09025), (-0.1109, -0.01955, -0.1108), (-0.09807, -0.01729, -0.1294), (-0.08229, -0.01451, -0.1454), (-0.06401, -0.01129, -0.1584), (-0.04379, -0.007721, -0.168), (-0.02223, -0.00392, -0.1738), (-0.02257, -2.98e-08, 0.08223), (-0.04446, -1.49e-08, 0.07637), (-0.065, -1.49e-08, 0.06679), (-0.08356, -1.49e-08, 0.05379), (-0.09959, -2.98e-08, 0.03777), (-0.1126, 0.0, 0.01921), (-0.1222, -1.49e-08, -0.00133), (-0.128, 0.0, -0.02322), (-0.13, -1.49e-08, -0.04579), (-0.128, 0.0, -0.06837), (-0.1222, 0.0, -0.09025), (-0.1126, 0.0, -0.1108), (-0.09959, -2.98e-08, -0.1294), (-0.08356, -1.49e-08, -0.1454), (-0.065, 0.0, -0.1584), (-0.04446, -1.49e-08, -0.168), (-0.02257, -1.49e-08, -0.1738), (-0.02223, 0.00392, 0.08223), (-0.04379, 0.007721, 0.07637), (-0.06401, 0.01129, 0.06679), (-0.08229, 0.01451, 0.05379), (-0.09807, 0.01729, 0.03777), (-0.1109, 0.01955, 0.01921), (-0.1203, 0.02121, -0.00133), (-0.1261, 0.02223, -0.02322), (-0.128, 0.02257, -0.04579), (-0.1261, 0.02223, -0.06837), (-0.1203, 0.02121, -0.09025), (-0.1109, 0.01955, -0.1108), (-0.09807, 0.01729, -0.1294), (-0.08229, 0.01451, -0.1454), (-0.06401, 0.01129, -0.1584), (-0.04379, 0.007721, -0.168), (-0.02223, 0.00392, -0.1738), (-0.02121, 0.007721, 0.08223), (-0.04178, 0.01521, 0.07637), (-0.06108, 0.02223, 0.06679), (-0.07852, 0.02858, 0.05379), (-0.09358, 0.03406, 0.03777), (-0.1058, 0.03851, 0.01921), (-0.1148, 0.04178, -0.00133), (-0.1203, 0.04379, -0.02322), (-0.1222, 0.04446, -0.04579), (-0.1203, 0.04379, -0.06837), (-0.1148, 0.04178, -0.09025), (-0.1058, 0.03851, -0.1108), (-0.09358, 0.03406, -0.1294), (-0.07852, 0.02858, -0.1454), (-0.06108, 0.02223, -0.1584), (-0.04178, 0.01521, -0.168), (-0.02121, 0.007721, -0.1738), (-0.01955, 0.01129, 0.08223), (-0.03851, 0.02223, 0.07637), (-0.05629, 0.0325, 0.06679), (-0.07237, 0.04178, 0.05379), (-0.08624, 0.04979, 0.03777), (-0.0975, 0.05629, 0.01921), (-0.1058, 0.06108, -0.00133), (-0.1109, 0.06401, -0.02322), (-0.1126, 0.065, -0.04579), (-0.1109, 0.06401, -0.06837), (-0.1058, 0.06108, -0.09025), (-0.0975, 0.05629, -0.1108), (-0.08624, 0.04979, -0.1294), (-0.07237, 0.04178, -0.1454), (-0.05629, 0.0325, -0.1584), (-0.03851, 0.02223, -0.168), (-0.01955, 0.01129, -0.1738), (-0.01729, 0.01451, 0.08223), (-0.03406, 0.02858, 0.07637), (-0.04979, 0.04178, 0.06679), (-0.06401, 0.05371, 0.05379), (-0.07629, 0.06401, 0.03777), (-0.08624, 0.07237, 0.01921), (-0.09358, 0.07852, -0.00133), (-0.09807, 0.08229, -0.02322), (-0.09959, 0.08356, -0.04579), (-0.09807, 0.08229, -0.06837), (-0.09358, 0.07852, -0.09025), (-0.08624, 0.07237, -0.1108), (-0.07629, 0.06401, -0.1294), (-0.06401, 0.05371, -0.1454), (-0.04979, 0.04178, -0.1584), (-0.03406, 0.02858, -0.168), (-0.01729, 0.01451, -0.1738), (-0.01451, 0.01729, 0.08223), (-0.02858, 0.03406, 0.07637), (-0.04178, 0.04979, 0.06679), (-0.05371, 0.06401, 0.05379), (-0.06401, 0.07629, 0.03777), (-0.07237, 0.08624, 0.01921), (-0.07852, 0.09358, -0.00133), (-0.08229, 0.09807, -0.02322), (-0.08356, 0.09959, -0.04579), (-0.08229, 0.09807, -0.06837), (-0.07852, 0.09358, -0.09025), (-0.07237, 0.08624, -0.1108), (-0.06401, 0.07629, -0.1294), (-0.05371, 0.06401, -0.1454), (-0.04178, 0.04979, -0.1584), (-0.02858, 0.03406, -0.168), (-0.01451, 0.01729, -0.1738), (-0.01129, 0.01955, 0.08223), (-0.02223, 0.03851, 0.07637), (-0.0325, 0.05629, 0.06679), (-0.04178, 0.07237, 0.05379), (-0.04979, 0.08624, 0.03777), (-0.05629, 0.0975, 0.01921), (-0.06108, 0.1058, -0.00133), (-0.06401, 0.1109, -0.02322), (-0.065, 0.1126, -0.04579), (-0.06401, 0.1109, -0.06837), (-0.06108, 0.1058, -0.09025), (-0.05629, 0.0975, -0.1108), (-0.04979, 0.08624, -0.1294), (-0.04178, 0.07237, -0.1454), (-0.0325, 0.05629, -0.1584), (-0.02223, 0.03851, -0.168), (-0.01129, 0.01955, -0.1738), (-0.007721, 0.02121, 0.08223), (-0.01521, 0.04178, 0.07637), (-0.02223, 0.06108, 0.06679), (-0.02858, 0.07852, 0.05379), (-0.03406, 0.09358, 0.03777), (-0.03851, 0.1058, 0.01921), (-0.04178, 0.1148, -0.00133), (-0.04379, 0.1203, -0.02322), (-0.04446, 0.1222, -0.04579), (-0.04379, 0.1203, -0.06837), (-0.04178, 0.1148, -0.09025), (-0.03851, 0.1058, -0.1108), (-0.03406, 0.09358, -0.1294), (-0.02858, 0.07852, -0.1454), (-0.02223, 0.06108, -0.1584), (-0.01521, 0.04178, -0.168), (-0.007721, 0.02121, -0.1738), (-0.00392, 0.02223, 0.08223), (-0.007721, 0.04379, 0.07637), (-0.01129, 0.06401, 0.06679), (-0.01451, 0.08229, 0.05379), (-0.01729, 0.09807, 0.03777), (-0.01955, 0.1109, 0.01921), (-0.02121, 0.1203, -0.00133), (-0.02223, 0.1261, -0.02322), (-0.02257, 0.128, -0.04579), (-0.02223, 0.1261, -0.06837), (-0.02121, 0.1203, -0.09025), (-0.01955, 0.1109, -0.1108), (-0.01729, 0.09807, -0.1294), (-0.01451, 0.08229, -0.1454), (-0.01129, 0.06401, -0.1584), (-0.007721, 0.04379, -0.168), (-0.00392, 0.02223, -0.1738), (6.519e-09, 0.02257, 0.08223), (1.583e-08, 0.04446, 0.07637), (1.77e-08, 0.08356, 0.05379), (2.328e-08, 0.1222, -0.00133), (6.519e-09, 0.09959, -0.1294), (2.421e-08, 0.08356, -0.1454), (2.794e-08, 0.065, -0.1584), (1.77e-08, 0.04446, -0.168), (0.007721, 0.04379, -0.1562), (0.01521, 0.04178, -0.1562), (0.02223, 0.03851, -0.1562), (0.02858, 0.03406, -0.1562), (0.03406, 0.02858, -0.1562), (0.03851, 0.02223, -0.1562), (0.04178, 0.01521, -0.1562), (0.04379, 0.007721, -0.1562), (0.04446, -2.98e-08, -0.1562), (0.04379, -0.007721, -0.1562), (0.04178, -0.01521, -0.1562), (0.03851, -0.02223, -0.1562), (0.03406, -0.02858, -0.1562), (0.02858, -0.03406, -0.1562), (0.02223, -0.03851, -0.1562), (0.01521, -0.04178, -0.1562), (0.007721, -0.04379, -0.1562), (0.0, -0.04446, -0.1562), (-0.007721, -0.04379, -0.1562), (-0.01521, -0.04178, -0.1562), (-0.02223, -0.03851, -0.1562), (-0.02858, -0.03406, -0.1562), (-0.03406, -0.02858, -0.1562), (-0.03851, -0.02223, -0.1562), (-0.04178, -0.01521, -0.1562), (-0.04379, -0.007721, -0.1562), (-0.04446, -1.49e-08, -0.1562), (-0.04379, 0.007721, -0.1562), (-0.04178, 0.01521, -0.1562), (-0.03851, 0.02223, -0.1562), (-0.03406, 0.02858, -0.1562), (-0.02858, 0.03406, -0.1562), (-0.02223, 0.03851, -0.1562), (-0.01521, 0.04178, -0.1562), (-0.007721, 0.04379, -0.1562), (1.77e-08, 0.04446, -0.1562), (0.0, 0.25, -0.718), (0.04877, 0.2452, -0.718), (0.09567, 0.231, -0.718), (0.1389, 0.2079, -0.718), (0.1768, 0.1768, -0.718), (0.2079, 0.1389, -0.718), (0.231, 0.09567, -0.718), (0.2452, 0.04877, -0.718), (0.25, 1.887e-08, -0.718), (0.2452, -0.04877, -0.718), (0.231, -0.09567, -0.718), (0.2079, -0.1389, -0.718), (0.1768, -0.1768, -0.718), (0.1389, -0.2079, -0.718), (0.09567, -0.231, -0.718), (0.04877, -0.2452, -0.718), (-8.146e-08, -0.25, -0.718), (-0.04877, -0.2452, -0.718), (-0.09567, -0.231, -0.718), (-0.1389, -0.2079, -0.718), (-0.1768, -0.1768, -0.718), (-0.2079, -0.1389, -0.718), (-0.231, -0.09567, -0.718), (-0.2452, -0.04877, -0.718), (-0.25, 2.414e-07, -0.718), (-0.2452, 0.04877, -0.718), (-0.231, 0.09567, -0.718), (-0.2079, 0.1389, -0.718), (-0.1768, 0.1768, -0.718), (-0.1389, 0.2079, -0.718), (-0.09567, 0.231, -0.718), (-0.04877, 0.2452, -0.718), (5.556e-09, 0.2067, -0.6298), (1.103e-08, 0.1572, -0.5201), (0.03066, 0.1541, -0.5201), (0.04032, 0.2027, -0.6298), (0.06014, 0.1452, -0.5201), (0.0791, 0.191, -0.6298), (0.08731, 0.1307, -0.5201), (0.1148, 0.1719, -0.6298), (0.1111, 0.1111, -0.5201), (0.1462, 0.1462, -0.6298), (0.1307, 0.08731, -0.5201), (0.1719, 0.1148, -0.6298), (0.1452, 0.06014, -0.5201), (0.191, 0.0791, -0.6298), (0.1541, 0.03066, -0.5201), (0.2027, 0.04032, -0.6298), (0.1572, 3.832e-08, -0.5201), (0.2067, 2.863e-08, -0.6298), (0.1541, -0.03066, -0.5201), (0.2027, -0.04032, -0.6298), (0.1452, -0.06014, -0.5201), (0.191, -0.0791, -0.6298), (0.1307, -0.08731, -0.5201), (0.1719, -0.1148, -0.6298), (0.1111, -0.1111, -0.5201), (0.1462, -0.1462, -0.6298), (0.08731, -0.1307, -0.5201), (0.1148, -0.1719, -0.6298), (0.06014, -0.1452, -0.5201), (0.0791, -0.191, -0.6298), (0.03066, -0.1541, -0.5201), (0.04032, -0.2027, -0.6298), (-4.018e-08, -0.1572, -0.5201), (-6.179e-08, -0.2067, -0.6298), (-0.03066, -0.1541, -0.5201), (-0.04032, -0.2027, -0.6298), (-0.06014, -0.1452, -0.5201), (-0.0791, -0.191, -0.6298), (-0.08731, -0.1307, -0.5201), (-0.1148, -0.1719, -0.6298), (-0.1111, -0.1111, -0.5201), (-0.1462, -0.1462, -0.6298), (-0.1307, -0.08731, -0.5201), (-0.1719, -0.1148, -0.6298), (-0.1452, -0.06014, -0.5201), (-0.191, -0.0791, -0.6298), (-0.1541, -0.03066, -0.5201), (-0.2027, -0.04032, -0.6298), (-0.1572, 1.782e-07, -0.5201), (-0.2067, 2.126e-07, -0.6298), (-0.1541, 0.03066, -0.5201), (-0.2027, 0.04032, -0.6298), (-0.1452, 0.06014, -0.5201), (-0.191, 0.0791, -0.6298), (-0.1307, 0.08731, -0.5201), (-0.1719, 0.1148, -0.6298), (-0.1111, 0.1111, -0.5201), (-0.1462, 0.1462, -0.6298), (-0.08731, 0.1307, -0.5201), (-0.1148, 0.1719, -0.6298), (-0.06014, 0.1452, -0.5201), (-0.0791, 0.191, -0.6298), (-0.03066, 0.1541, -0.5201), (-0.04032, 0.2027, -0.6298), (2.886e-09, 0.2275, -0.6548), (0.0, 0.25, -0.7169), (1.775e-09, 0.2361, -0.6678), (8.44e-10, 0.2434, -0.6842), (2.328e-10, 0.2483, -0.7014), (0.04877, 0.2452, -0.7169), (0.04438, 0.2231, -0.6548), (0.04844, 0.2435, -0.7014), (0.04749, 0.2387, -0.6842), (0.04606, 0.2316, -0.6678), (0.09567, 0.231, -0.7169), (0.08706, 0.2102, -0.6548), (0.09502, 0.2294, -0.7014), (0.09315, 0.2249, -0.6842), (0.09036, 0.2181, -0.6678), (0.1389, 0.2079, -0.7169), (0.1264, 0.1892, -0.6548), (0.1379, 0.2064, -0.7014), (0.1352, 0.2024, -0.6842), (0.1312, 0.1963, -0.6678), (0.1768, 0.1768, -0.7169), (0.1609, 0.1609, -0.6548), (0.1756, 0.1756, -0.7014), (0.1721, 0.1721, -0.6842), (0.167, 0.167, -0.6678), (0.2079, 0.1389, -0.7169), (0.1892, 0.1264, -0.6548), (0.2064, 0.1379, -0.7014), (0.2024, 0.1352, -0.6842), (0.1963, 0.1312, -0.6678), (0.231, 0.09567, -0.7169), (0.2102, 0.08706, -0.6548), (0.2294, 0.09502, -0.7014), (0.2249, 0.09315, -0.6842), (0.2181, 0.09036, -0.6678), (0.2452, 0.04877, -0.7169), (0.2231, 0.04438, -0.6548), (0.2435, 0.04844, -0.7014), (0.2387, 0.04749, -0.6842), (0.2316, 0.04606, -0.6678), (0.25, 1.887e-08, -0.7169), (0.2275, 2.394e-08, -0.6548), (0.2483, 1.928e-08, -0.7014), (0.2434, 2.037e-08, -0.6842), (0.2361, 2.203e-08, -0.6678), (0.2452, -0.04877, -0.7169), (0.2231, -0.04438, -0.6548), (0.2435, -0.04844, -0.7014), (0.2387, -0.04749, -0.6842), (0.2316, -0.04606, -0.6678), (0.231, -0.09567, -0.7169), (0.2102, -0.08706, -0.6548), (0.2294, -0.09502, -0.7014), (0.2249, -0.09315, -0.6842), (0.2181, -0.09036, -0.6678), (0.2079, -0.1389, -0.7169), (0.1892, -0.1264, -0.6548), (0.2064, -0.1379, -0.7014), (0.2024, -0.1352, -0.6842), (0.1963, -0.1312, -0.6678), (0.1768, -0.1768, -0.7169), (0.1609, -0.1609, -0.6548), (0.1756, -0.1756, -0.7014), (0.1721, -0.1721, -0.6842), (0.167, -0.167, -0.6678), (0.1389, -0.2079, -0.7169), (0.1264, -0.1892, -0.6548), (0.1379, -0.2064, -0.7014), (0.1352, -0.2024, -0.6842), (0.1312, -0.1963, -0.6678), (0.09567, -0.231, -0.7169), (0.08706, -0.2102, -0.6548), (0.09502, -0.2294, -0.7014), (0.09315, -0.2249, -0.6842), (0.09036, -0.2181, -0.6678), (0.04877, -0.2452, -0.7169), (0.04438, -0.2231, -0.6548), (0.04844, -0.2435, -0.7014), (0.04749, -0.2387, -0.6842), (0.04606, -0.2316, -0.6678), (-8.146e-08, -0.25, -0.7169), (-7.125e-08, -0.2275, -0.6548), (-8.07e-08, -0.2483, -0.7014), (-7.846e-08, -0.2434, -0.6842), (-7.518e-08, -0.2361, -0.6678), (-0.04877, -0.2452, -0.7169), (-0.04438, -0.2231, -0.6548), (-0.04844, -0.2435, -0.7014), (-0.04749, -0.2387, -0.6842), (-0.04606, -0.2316, -0.6678), (-0.09567, -0.231, -0.7169), (-0.08706, -0.2102, -0.6548), (-0.09502, -0.2294, -0.7014), (-0.09315, -0.2249, -0.6842), (-0.09036, -0.2181, -0.6678), (-0.1389, -0.2079, -0.7169), (-0.1264, -0.1892, -0.6548), (-0.1379, -0.2064, -0.7014), (-0.1352, -0.2024, -0.6842), (-0.1312, -0.1963, -0.6678), (-0.1768, -0.1768, -0.7169), (-0.1609, -0.1609, -0.6548), (-0.1756, -0.1756, -0.7014), (-0.1721, -0.1721, -0.6842), (-0.167, -0.167, -0.6678), (-0.2079, -0.1389, -0.7169), (-0.1892, -0.1264, -0.6548), (-0.2064, -0.1379, -0.7014), (-0.2024, -0.1352, -0.6842), (-0.1963, -0.1312, -0.6678), (-0.231, -0.09567, -0.7169), (-0.2102, -0.08706, -0.6548), (-0.2294, -0.09502, -0.7014), (-0.2249, -0.09315, -0.6842), (-0.2181, -0.09036, -0.6678), (-0.2452, -0.04877, -0.7169), (-0.2231, -0.04438, -0.6548), (-0.2435, -0.04844, -0.7014), (-0.2387, -0.04749, -0.6842), (-0.2316, -0.04606, -0.6678), (-0.25, 2.414e-07, -0.7169), (-0.2275, 2.264e-07, -0.6548), (-0.2483, 2.403e-07, -0.7014), (-0.2434, 2.37e-07, -0.6842), (-0.2361, 2.322e-07, -0.6678), (-0.2452, 0.04877, -0.7169), (-0.2231, 0.04438, -0.6548), (-0.2435, 0.04844, -0.7014), (-0.2387, 0.04749, -0.6842), (-0.2316, 0.04606, -0.6678), (-0.231, 0.09567, -0.7169), (-0.2102, 0.08706, -0.6548), (-0.2294, 0.09502, -0.7014), (-0.2249, 0.09315, -0.6842), (-0.2181, 0.09036, -0.6678), (-0.2079, 0.1389, -0.7169), (-0.1892, 0.1264, -0.6548), (-0.2064, 0.1379, -0.7014), (-0.2024, 0.1352, -0.6842), (-0.1963, 0.1312, -0.6678), (-0.1768, 0.1768, -0.7169), (-0.1609, 0.1609, -0.6548), (-0.1756, 0.1756, -0.7014), (-0.1721, 0.1721, -0.6842), (-0.167, 0.167, -0.6678), (-0.1389, 0.2079, -0.7169), (-0.1264, 0.1892, -0.6548), (-0.1379, 0.2064, -0.7014), (-0.1352, 0.2024, -0.6842), (-0.1312, 0.1963, -0.6678), (-0.09567, 0.231, -0.7169), (-0.08706, 0.2102, -0.6548), (-0.09502, 0.2294, -0.7014), (-0.09315, 0.2249, -0.6842), (-0.09036, 0.2181, -0.6678), (-0.04877, 0.2452, -0.7169), (-0.04438, 0.2231, -0.6548), (-0.04844, 0.2435, -0.7014), (-0.04749, 0.2387, -0.6842), (-0.04606, 0.2316, -0.6678), (3.878e-09, 0.2173, -0.5549), (2.956e-09, 0.227, -0.6036), (2.27e-09, 0.2306, -0.5684), (1.979e-09, 0.2341, -0.5862), (0.04428, 0.2226, -0.6036), (0.0424, 0.2132, -0.5549), (0.04567, 0.2296, -0.5862), (0.04498, 0.2262, -0.5684), (0.08685, 0.2097, -0.6036), (0.08317, 0.2008, -0.5549), (0.08959, 0.2163, -0.5862), (0.08824, 0.213, -0.5684), (0.1261, 0.1887, -0.6036), (0.1207, 0.1807, -0.5549), (0.1301, 0.1947, -0.5862), (0.1281, 0.1917, -0.5684), (0.1605, 0.1605, -0.6036), (0.1537, 0.1537, -0.5549), (0.1655, 0.1655, -0.5862), (0.163, 0.163, -0.5684), (0.1887, 0.1261, -0.6036), (0.1807, 0.1207, -0.5549), (0.1947, 0.1301, -0.5862), (0.1917, 0.1281, -0.5684), (0.2097, 0.08685, -0.6036), (0.2008, 0.08317, -0.5549), (0.2163, 0.08959, -0.5862), (0.213, 0.08824, -0.5684), (0.2226, 0.04428, -0.6036), (0.2132, 0.0424, -0.5549), (0.2296, 0.04567, -0.5862), (0.2262, 0.04498, -0.5684), (0.227, 2.407e-08, -0.6036), (0.2173, 2.572e-08, -0.5549), (0.2341, 2.241e-08, -0.5862), (0.2306, 2.305e-08, -0.5684), (0.2226, -0.04428, -0.6036), (0.2132, -0.0424, -0.5549), (0.2296, -0.04567, -0.5862), (0.2262, -0.04498, -0.5684), (0.2097, -0.08685, -0.6036), (0.2008, -0.08317, -0.5549), (0.2163, -0.08959, -0.5862), (0.213, -0.08824, -0.5684), (0.1887, -0.1261, -0.6036), (0.1807, -0.1207, -0.5549), (0.1947, -0.1301, -0.5862), (0.1917, -0.1281, -0.5684), (0.1605, -0.1605, -0.6036), (0.1537, -0.1537, -0.5549), (0.1655, -0.1655, -0.5862), (0.163, -0.163, -0.5684), (0.1261, -0.1887, -0.6036), (0.1207, -0.1807, -0.5549), (0.1301, -0.1947, -0.5862), (0.1281, -0.1917, -0.5684), (0.08685, -0.2097, -0.6036), (0.08317, -0.2008, -0.5549), (0.08959, -0.2163, -0.5862), (0.08824, -0.213, -0.5684), (0.04428, -0.2226, -0.6036), (0.0424, -0.2132, -0.5549), (0.04567, -0.2296, -0.5862), (0.04498, -0.2262, -0.5684), (-7.1e-08, -0.227, -0.6036), (-6.694e-08, -0.2173, -0.5549), (-7.439e-08, -0.2341, -0.5862), (-7.293e-08, -0.2306, -0.5684), (-0.04428, -0.2226, -0.6036), (-0.0424, -0.2132, -0.5549), (-0.04567, -0.2296, -0.5862), (-0.04498, -0.2262, -0.5684), (-0.08685, -0.2097, -0.6036), (-0.08317, -0.2008, -0.5549), (-0.08959, -0.2163, -0.5862), (-0.08824, -0.213, -0.5684), (-0.1261, -0.1887, -0.6036), (-0.1207, -0.1807, -0.5549), (-0.1301, -0.1947, -0.5862), (-0.1281, -0.1917, -0.5684), (-0.1605, -0.1605, -0.6036), (-0.1537, -0.1537, -0.5549), (-0.1655, -0.1655, -0.5862), (-0.163, -0.163, -0.5684), (-0.1887, -0.1261, -0.6036), (-0.1807, -0.1207, -0.5549), (-0.1947, -0.1301, -0.5862), (-0.1917, -0.1281, -0.5684), (-0.2097, -0.08685, -0.6036), (-0.2008, -0.08317, -0.5549), (-0.2163, -0.08959, -0.5862), (-0.213, -0.08824, -0.5684), (-0.2226, -0.04428, -0.6036), (-0.2132, -0.0424, -0.5549), (-0.2296, -0.04567, -0.5862), (-0.2262, -0.04498, -0.5684), (-0.227, 2.261e-07, -0.6036), (-0.2173, 2.192e-07, -0.5549), (-0.2341, 2.308e-07, -0.5862), (-0.2306, 2.282e-07, -0.5684), (-0.2226, 0.04428, -0.6036), (-0.2132, 0.0424, -0.5549), (-0.2296, 0.04567, -0.5862), (-0.2262, 0.04499, -0.5684), (-0.2097, 0.08685, -0.6036), (-0.2008, 0.08317, -0.5549), (-0.2163, 0.08959, -0.5862), (-0.213, 0.08824, -0.5684), (-0.1887, 0.1261, -0.6036), (-0.1807, 0.1207, -0.5549), (-0.1947, 0.1301, -0.5862), (-0.1917, 0.1281, -0.5684), (-0.1605, 0.1605, -0.6036), (-0.1537, 0.1537, -0.5549), (-0.1655, 0.1655, -0.5862), (-0.163, 0.163, -0.5684), (-0.1261, 0.1887, -0.6036), (-0.1207, 0.1807, -0.5549), (-0.1301, 0.1947, -0.5862), (-0.1281, 0.1917, -0.5684), (-0.08685, 0.2097, -0.6036), (-0.08317, 0.2008, -0.5549), (-0.08959, 0.2163, -0.5862), (-0.08824, 0.213, -0.5684), (-0.04428, 0.2226, -0.6036), (-0.0424, 0.2132, -0.5549), (-0.04567, 0.2296, -0.5862), (-0.04498, 0.2262, -0.5684), (5.821e-10, 0.132, -0.4972), (1.153e-08, 0.1529, -0.5106), (6.323e-09, 0.1403, -0.499), (1.033e-08, 0.1479, -0.5039), (0.02576, 0.1295, -0.4972), (0.02983, 0.15, -0.5106), (0.02737, 0.1376, -0.499), (0.02885, 0.1451, -0.5039), (0.05053, 0.122, -0.4972), (0.05852, 0.1413, -0.5106), (0.05368, 0.1296, -0.499), (0.0566, 0.1366, -0.5039), (0.07336, 0.1098, -0.4972), (0.08495, 0.1271, -0.5106), (0.07793, 0.1166, -0.499), (0.08217, 0.123, -0.5039), (0.09337, 0.09337, -0.4972), (0.1081, 0.1081, -0.5106), (0.09919, 0.09919, -0.499), (0.1046, 0.1046, -0.5039), (0.1098, 0.07336, -0.4972), (0.1271, 0.08495, -0.5106), (0.1166, 0.07793, -0.499), (0.123, 0.08217, -0.5039), (0.122, 0.05053, -0.4972), (0.1413, 0.05852, -0.5106), (0.1296, 0.05368, -0.499), (0.1366, 0.0566, -0.5039), (0.1295, 0.02576, -0.4972), (0.15, 0.02983, -0.5106), (0.1376, 0.02737, -0.499), (0.1451, 0.02885, -0.5039), (0.132, 3.271e-08, -0.4972), (0.1529, 3.921e-08, -0.5106), (0.1403, 3.643e-08, -0.499), (0.1479, 3.881e-08, -0.5039), (0.1295, -0.02576, -0.4972), (0.15, -0.02983, -0.5106), (0.1376, -0.02737, -0.499), (0.1451, -0.02885, -0.5039), (0.122, -0.05053, -0.4972), (0.1413, -0.05852, -0.5106), (0.1296, -0.05368, -0.499), (0.1366, -0.0566, -0.5039), (0.1098, -0.07336, -0.4972), (0.1271, -0.08495, -0.5106), (0.1166, -0.07793, -0.499), (0.123, -0.08217, -0.5039), (0.09337, -0.09337, -0.4972), (0.1081, -0.1081, -0.5106), (0.09919, -0.09919, -0.499), (0.1046, -0.1046, -0.5039), (0.07336, -0.1098, -0.4972), (0.08495, -0.1271, -0.5106), (0.07793, -0.1166, -0.499), (0.08217, -0.123, -0.5039), (0.05053, -0.122, -0.4972), (0.05852, -0.1413, -0.5106), (0.05368, -0.1296, -0.499), (0.0566, -0.1366, -0.5039), (0.02576, -0.1295, -0.4972), (0.02983, -0.15, -0.5106), (0.02737, -0.1376, -0.499), (0.02885, -0.1451, -0.5039), (-2.771e-08, -0.132, -0.4972), (-3.83e-08, -0.1529, -0.5106), (-3.202e-08, -0.1403, -0.499), (-3.589e-08, -0.1479, -0.5039), (-0.02576, -0.1295, -0.4972), (-0.02983, -0.15, -0.5106), (-0.02737, -0.1376, -0.499), (-0.02885, -0.1451, -0.5039), (-0.05053, -0.122, -0.4972), (-0.05852, -0.1413, -0.5106), (-0.05368, -0.1296, -0.499), (-0.0566, -0.1366, -0.5039), (-0.07336, -0.1098, -0.4972), (-0.08495, -0.1271, -0.5106), (-0.07793, -0.1166, -0.499), (-0.08217, -0.123, -0.5039), (-0.09337, -0.09337, -0.4972), (-0.1081, -0.1081, -0.5106), (-0.09919, -0.09919, -0.499), (-0.1046, -0.1046, -0.5039), (-0.1098, -0.07336, -0.4972), (-0.1271, -0.08495, -0.5106), (-0.1166, -0.07793, -0.499), (-0.123, -0.08217, -0.5039), (-0.122, -0.05053, -0.4972), (-0.1413, -0.05852, -0.5106), (-0.1296, -0.05368, -0.499), (-0.1366, -0.0566, -0.5039), (-0.1295, -0.02576, -0.4972), (-0.15, -0.02983, -0.5106), (-0.1376, -0.02737, -0.499), (-0.1451, -0.02885, -0.5039), (-0.132, 1.481e-07, -0.4972), (-0.1529, 1.753e-07, -0.5106), (-0.1403, 1.602e-07, -0.499), (-0.1479, 1.702e-07, -0.5039), (-0.1295, 0.02576, -0.4972), (-0.15, 0.02983, -0.5106), (-0.1376, 0.02737, -0.499), (-0.1451, 0.02886, -0.5039), (-0.122, 0.05053, -0.4972), (-0.1413, 0.05852, -0.5106), (-0.1296, 0.05368, -0.499), (-0.1366, 0.0566, -0.5039), (-0.1098, 0.07336, -0.4972), (-0.1271, 0.08495, -0.5106), (-0.1166, 0.07793, -0.499), (-0.123, 0.08217, -0.5039), (-0.09337, 0.09337, -0.4972), (-0.1081, 0.1081, -0.5106), (-0.09919, 0.09919, -0.499), (-0.1046, 0.1046, -0.5039), (-0.07336, 0.1098, -0.4972), (-0.08495, 0.1271, -0.5106), (-0.07793, 0.1166, -0.499), (-0.08217, 0.123, -0.5039), (-0.05053, 0.122, -0.4972), (-0.05852, 0.1413, -0.5106), (-0.05368, 0.1296, -0.499), (-0.0566, 0.1366, -0.5039), (-0.02576, 0.1295, -0.4972), (-0.02983, 0.15, -0.5106), (-0.02736, 0.1376, -0.499), (-0.02885, 0.1451, -0.5039)], [], [(64, 1, 3, 65), (65, 3, 5, 66), (66, 5, 7, 67), (67, 7, 9, 68), (68, 9, 11, 69), (69, 11, 13, 70), (70, 13, 15, 71), (71, 15, 17, 72), (72, 17, 19, 73), (73, 19, 21, 74), (74, 21, 23, 75), (75, 23, 25, 76), (76, 25, 27, 77), (77, 27, 29, 78), (78, 29, 31, 79), (79, 31, 33, 80), (80, 33, 35, 81), (81, 35, 37, 82), (82, 37, 39, 83), (83, 39, 41, 84), (84, 41, 43, 85), (85, 43, 45, 86), (86, 45, 47, 87), (87, 47, 49, 88), (88, 49, 51, 89), (89, 51, 53, 90), (90, 53, 55, 91), (91, 55, 57, 92), (92, 57, 59, 93), (93, 59, 61, 94), (3, 1, 63, 61, 59, 57, 55, 53, 51, 49, 47, 45, 43, 41, 39, 37, 35, 33, 31, 29, 27, 25, 23, 21, 19, 17, 15, 13, 11, 9, 7, 5), (94, 61, 63, 95), (95, 63, 1, 64), (0, 2, 4, 6, 8, 10, 12, 14, 16, 18, 20, 22, 24, 26, 28, 30, 32, 34, 36, 38, 40, 42, 44, 46, 48, 50, 52, 54, 56, 58, 60, 62), (252, 572, 449, 96), (62, 430, 443, 0), (96, 449, 452, 102), (247, 568, 572, 252), (569, 94, 95, 573), (60, 257, 430, 62), (242, 564, 568, 247), (565, 93, 94, 569), (256, 246, 251, 431), (237, 560, 564, 242), (561, 92, 93, 565), (274, 231, 236, 269), (232, 556, 560, 237), (557, 91, 92, 561), (54, 275, 268, 56), (227, 552, 556, 232), (553, 90, 91, 557), (50, 286, 280, 52), (222, 548, 552, 227), (549, 89, 90, 553), (292, 216, 221, 287), (217, 544, 548, 222), (545, 88, 89, 549), (48, 293, 286, 50), (212, 540, 544, 217), (541, 87, 88, 545), (44, 304, 298, 46), (207, 536, 540, 212), (537, 86, 87, 541), (310, 201, 206, 305), (202, 532, 536, 207), (533, 85, 86, 537), (42, 311, 304, 44), (197, 528, 532, 202), (529, 84, 85, 533), (38, 322, 316, 40), (192, 524, 528, 197), (525, 83, 84, 529), (328, 186, 191, 323), (187, 520, 524, 192), (521, 82, 83, 525), (36, 329, 322, 38), (182, 516, 520, 187), (517, 81, 82, 521), (32, 340, 334, 34), (177, 512, 516, 182), (513, 80, 81, 517), (346, 171, 176, 341), (172, 508, 512, 177), (509, 79, 80, 513), (30, 347, 340, 32), (167, 504, 508, 172), (505, 78, 79, 509), (26, 358, 352, 28), (162, 500, 504, 167), (501, 77, 78, 505), (364, 156, 161, 359), (157, 496, 500, 162), (497, 76, 77, 501), (24, 365, 358, 26), (152, 492, 496, 157), (493, 75, 76, 497), (20, 376, 370, 22), (147, 488, 492, 152), (489, 74, 75, 493), (382, 141, 146, 377), (142, 484, 488, 147), (485, 73, 74, 489), (18, 383, 376, 20), (137, 480, 484, 142), (481, 72, 73, 485), (14, 394, 388, 16), (132, 476, 480, 137), (477, 71, 72, 481), (400, 126, 131, 395), (127, 472, 476, 132), (473, 70, 71, 477), (12, 401, 394, 14), (122, 468, 472, 127), (469, 69, 70, 473), (8, 412, 406, 10), (117, 464, 468, 122), (465, 68, 69, 469), (418, 111, 116, 413), (112, 460, 464, 117), (461, 67, 68, 465), (6, 419, 412, 8), (107, 456, 460, 112), (457, 66, 67, 461), (2, 436, 424, 4), (102, 452, 456, 107), (442, 97, 101, 437), (453, 65, 66, 457), (573, 95, 64, 448), (252, 96, 98, 255), (255, 98, 99, 254), (254, 99, 100, 253), (253, 100, 97, 251), (247, 252, 255, 250), (250, 255, 254, 249), (249, 254, 253, 248), (248, 253, 251, 246), (242, 247, 250, 245), (245, 250, 249, 244), (244, 249, 248, 243), (243, 248, 246, 241), (237, 242, 245, 240), (240, 245, 244, 239), (239, 244, 243, 238), (238, 243, 241, 236), (232, 237, 240, 235), (235, 240, 239, 234), (234, 239, 238, 233), (233, 238, 236, 231), (227, 232, 235, 230), (230, 235, 234, 229), (229, 234, 233, 228), (228, 233, 231, 226), (222, 227, 230, 225), (225, 230, 229, 224), (224, 229, 228, 223), (223, 228, 226, 221), (217, 222, 225, 220), (220, 225, 224, 219), (219, 224, 223, 218), (218, 223, 221, 216), (212, 217, 220, 215), (215, 220, 219, 214), (214, 219, 218, 213), (213, 218, 216, 211), (207, 212, 215, 210), (210, 215, 214, 209), (209, 214, 213, 208), (208, 213, 211, 206), (202, 207, 210, 205), (205, 210, 209, 204), (204, 209, 208, 203), (203, 208, 206, 201), (197, 202, 205, 200), (200, 205, 204, 199), (199, 204, 203, 198), (198, 203, 201, 196), (192, 197, 200, 195), (195, 200, 199, 194), (194, 199, 198, 193), (193, 198, 196, 191), (187, 192, 195, 190), (190, 195, 194, 189), (189, 194, 193, 188), (188, 193, 191, 186), (182, 187, 190, 185), (185, 190, 189, 184), (184, 189, 188, 183), (183, 188, 186, 181), (177, 182, 185, 180), (180, 185, 184, 179), (179, 184, 183, 178), (178, 183, 181, 176), (172, 177, 180, 175), (175, 180, 179, 174), (174, 179, 178, 173), (173, 178, 176, 171), (167, 172, 175, 170), (170, 175, 174, 169), (169, 174, 173, 168), (168, 173, 171, 166), (162, 167, 170, 165), (165, 170, 169, 164), (164, 169, 168, 163), (163, 168, 166, 161), (157, 162, 165, 160), (160, 165, 164, 159), (159, 164, 163, 158), (158, 163, 161, 156), (152, 157, 160, 155), (155, 160, 159, 154), (154, 159, 158, 153), (153, 158, 156, 151), (147, 152, 155, 150), (150, 155, 154, 149), (149, 154, 153, 148), (148, 153, 151, 146), (142, 147, 150, 145), (145, 150, 149, 144), (144, 149, 148, 143), (143, 148, 146, 141), (137, 142, 145, 140), (140, 145, 144, 139), (139, 144, 143, 138), (138, 143, 141, 136), (132, 137, 140, 135), (135, 140, 139, 134), (134, 139, 138, 133), (133, 138, 136, 131), (127, 132, 135, 130), (130, 135, 134, 129), (129, 134, 133, 128), (128, 133, 131, 126), (122, 127, 130, 125), (125, 130, 129, 124), (124, 129, 128, 123), (123, 128, 126, 121), (117, 122, 125, 120), (120, 125, 124, 119), (119, 124, 123, 118), (118, 123, 121, 116), (112, 117, 120, 115), (115, 120, 119, 114), (114, 119, 118, 113), (113, 118, 116, 111), (107, 112, 115, 110), (110, 115, 114, 109), (109, 114, 113, 108), (108, 113, 111, 106), (102, 107, 110, 105), (105, 110, 109, 104), (104, 109, 108, 103), (103, 108, 106, 101), (96, 102, 105, 98), (98, 105, 104, 99), (99, 104, 103, 100), (100, 103, 101, 97), (0, 443, 436, 2), (431, 251, 97, 442), (425, 106, 111, 418), (4, 424, 419, 6), (413, 116, 121, 407), (407, 121, 126, 400), (10, 406, 401, 12), (395, 131, 136, 389), (389, 136, 141, 382), (16, 388, 383, 18), (377, 146, 151, 371), (371, 151, 156, 364), (22, 370, 365, 24), (359, 161, 166, 353), (353, 166, 171, 346), (28, 352, 347, 30), (341, 176, 181, 335), (335, 181, 186, 328), (34, 334, 329, 36), (323, 191, 196, 317), (317, 196, 201, 310), (40, 316, 311, 42), (305, 206, 211, 299), (299, 211, 216, 292), (46, 298, 293, 48), (287, 221, 226, 281), (281, 226, 231, 274), (52, 280, 275, 54), (269, 236, 241, 263), (263, 241, 246, 256), (56, 268, 262, 58), (437, 101, 106, 425), (263, 256, 258, 267), (267, 258, 259, 266), (266, 259, 260, 265), (265, 260, 261, 264), (264, 261, 257, 262), (281, 274, 276, 285), (285, 276, 277, 284), (284, 277, 278, 283), (283, 278, 279, 282), (282, 279, 275, 280), (299, 292, 294, 303), (303, 294, 295, 302), (302, 295, 296, 301), (301, 296, 297, 300), (300, 297, 293, 298), (317, 310, 312, 321), (321, 312, 313, 320), (320, 313, 314, 319), (319, 314, 315, 318), (318, 315, 311, 316), (335, 328, 330, 339), (339, 330, 331, 338), (338, 331, 332, 337), (337, 332, 333, 336), (336, 333, 329, 334), (353, 346, 348, 357), (357, 348, 349, 356), (356, 349, 350, 355), (355, 350, 351, 354), (354, 351, 347, 352), (371, 364, 366, 375), (375, 366, 367, 374), (374, 367, 368, 373), (373, 368, 369, 372), (372, 369, 365, 370), (389, 382, 384, 393), (393, 384, 385, 392), (392, 385, 386, 391), (391, 386, 387, 390), (390, 387, 383, 388), (407, 400, 402, 411), (411, 402, 403, 410), (410, 403, 404, 409), (409, 404, 405, 408), (408, 405, 401, 406), (425, 418, 420, 429), (429, 420, 421, 428), (428, 421, 422, 427), (427, 422, 423, 426), (426, 423, 419, 424), (437, 425, 429, 441), (441, 429, 428, 440), (440, 428, 427, 439), (439, 427, 426, 438), (438, 426, 424, 436), (269, 263, 267, 273), (273, 267, 266, 272), (272, 266, 265, 271), (271, 265, 264, 270), (270, 264, 262, 268), (287, 281, 285, 291), (291, 285, 284, 290), (290, 284, 283, 289), (289, 283, 282, 288), (288, 282, 280, 286), (305, 299, 303, 309), (309, 303, 302, 308), (308, 302, 301, 307), (307, 301, 300, 306), (306, 300, 298, 304), (323, 317, 321, 327), (327, 321, 320, 326), (326, 320, 319, 325), (325, 319, 318, 324), (324, 318, 316, 322), (341, 335, 339, 345), (345, 339, 338, 344), (344, 338, 337, 343), (343, 337, 336, 342), (342, 336, 334, 340), (359, 353, 357, 363), (363, 357, 356, 362), (362, 356, 355, 361), (361, 355, 354, 360), (360, 354, 352, 358), (377, 371, 375, 381), (381, 375, 374, 380), (380, 374, 373, 379), (379, 373, 372, 378), (378, 372, 370, 376), (395, 389, 393, 399), (399, 393, 392, 398), (398, 392, 391, 397), (397, 391, 390, 396), (396, 390, 388, 394), (413, 407, 411, 417), (417, 411, 410, 416), (416, 410, 409, 415), (415, 409, 408, 414), (414, 408, 406, 412), (431, 442, 444, 435), (435, 444, 445, 434), (434, 445, 446, 433), (433, 446, 447, 432), (432, 447, 443, 430), (442, 437, 441, 444), (444, 441, 440, 445), (445, 440, 439, 446), (446, 439, 438, 447), (447, 438, 436, 443), (418, 413, 417, 420), (420, 417, 416, 421), (421, 416, 415, 422), (422, 415, 414, 423), (423, 414, 412, 419), (400, 395, 399, 402), (402, 399, 398, 403), (403, 398, 397, 404), (404, 397, 396, 405), (405, 396, 394, 401), (382, 377, 381, 384), (384, 381, 380, 385), (385, 380, 379, 386), (386, 379, 378, 387), (387, 378, 376, 383), (364, 359, 363, 366), (366, 363, 362, 367), (367, 362, 361, 368), (368, 361, 360, 369), (369, 360, 358, 365), (346, 341, 345, 348), (348, 345, 344, 349), (349, 344, 343, 350), (350, 343, 342, 351), (351, 342, 340, 347), (328, 323, 327, 330), (330, 327, 326, 331), (331, 326, 325, 332), (332, 325, 324, 333), (333, 324, 322, 329), (310, 305, 309, 312), (312, 309, 308, 313), (313, 308, 307, 314), (314, 307, 306, 315), (315, 306, 304, 311), (292, 287, 291, 294), (294, 291, 290, 295), (295, 290, 289, 296), (296, 289, 288, 297), (297, 288, 286, 293), (274, 269, 273, 276), (276, 273, 272, 277), (277, 272, 271, 278), (278, 271, 270, 279), (279, 270, 268, 275), (256, 431, 435, 258), (258, 435, 434, 259), (259, 434, 433, 260), (260, 433, 432, 261), (261, 432, 430, 257), (58, 262, 257, 60), (573, 448, 450, 575), (575, 450, 451, 574), (574, 451, 449, 572), (569, 573, 575, 571), (571, 575, 574, 570), (570, 574, 572, 568), (565, 569, 571, 567), (567, 571, 570, 566), (566, 570, 568, 564), (561, 565, 567, 563), (563, 567, 566, 562), (562, 566, 564, 560), (557, 561, 563, 559), (559, 563, 562, 558), (558, 562, 560, 556), (553, 557, 559, 555), (555, 559, 558, 554), (554, 558, 556, 552), (549, 553, 555, 551), (551, 555, 554, 550), (550, 554, 552, 548), (545, 549, 551, 547), (547, 551, 550, 546), (546, 550, 548, 544), (541, 545, 547, 543), (543, 547, 546, 542), (542, 546, 544, 540), (537, 541, 543, 539), (539, 543, 542, 538), (538, 542, 540, 536), (533, 537, 539, 535), (535, 539, 538, 534), (534, 538, 536, 532), (529, 533, 535, 531), (531, 535, 534, 530), (530, 534, 532, 528), (525, 529, 531, 527), (527, 531, 530, 526), (526, 530, 528, 524), (521, 525, 527, 523), (523, 527, 526, 522), (522, 526, 524, 520), (517, 521, 523, 519), (519, 523, 522, 518), (518, 522, 520, 516), (513, 517, 519, 515), (515, 519, 518, 514), (514, 518, 516, 512), (509, 513, 515, 511), (511, 515, 514, 510), (510, 514, 512, 508), (505, 509, 511, 507), (507, 511, 510, 506), (506, 510, 508, 504), (501, 505, 507, 503), (503, 507, 506, 502), (502, 506, 504, 500), (497, 501, 503, 499), (499, 503, 502, 498), (498, 502, 500, 496), (493, 497, 499, 495), (495, 499, 498, 494), (494, 498, 496, 492), (489, 493, 495, 491), (491, 495, 494, 490), (490, 494, 492, 488), (485, 489, 491, 487), (487, 491, 490, 486), (486, 490, 488, 484), (481, 485, 487, 483), (483, 487, 486, 482), (482, 486, 484, 480), (477, 481, 483, 479), (479, 483, 482, 478), (478, 482, 480, 476), (473, 477, 479, 475), (475, 479, 478, 474), (474, 478, 476, 472), (469, 473, 475, 471), (471, 475, 474, 470), (470, 474, 472, 468), (465, 469, 471, 467), (467, 471, 470, 466), (466, 470, 468, 464), (461, 465, 467, 463), (463, 467, 466, 462), (462, 466, 464, 460), (457, 461, 463, 459), (459, 463, 462, 458), (458, 462, 460, 456), (453, 457, 459, 455), (455, 459, 458, 454), (454, 458, 456, 452), (448, 453, 455, 450), (450, 455, 454, 451), (451, 454, 452, 449), (448, 64, 65, 453), (578, 577, 589, 590), (1187, 1186, 597, 598), (1185, 578, 590, 591), (1188, 1187, 598, 599), (579, 1185, 591, 592), (1182, 653, 585), (1189, 1188, 599, 600), (580, 579, 592, 593), (1183, 1182, 585, 586), (584, 1189, 600, 601), (581, 580, 593, 594), (576, 1183, 586, 587), (892, 584, 601), (582, 581, 594, 595), (1184, 576, 587, 588), (583, 582, 595, 596), (577, 1184, 588, 589), (1186, 583, 596, 597), (587, 586, 603, 604), (892, 601, 618), (595, 594, 611, 612), (588, 587, 604, 605), (596, 595, 612, 613), (589, 588, 605, 606), (597, 596, 613, 614), (590, 589, 606, 607), (598, 597, 614, 615), (591, 590, 607, 608), (599, 598, 615, 616), (592, 591, 608, 609), (585, 653, 602), (600, 599, 616, 617), (593, 592, 609, 610), (586, 585, 602, 603), (601, 600, 617, 618), (594, 593, 610, 611), (604, 603, 620, 621), (892, 618, 635), (612, 611, 628, 629), (605, 604, 621, 622), (613, 612, 629, 630), (606, 605, 622, 623), (614, 613, 630, 631), (607, 606, 623, 624), (615, 614, 631, 632), (608, 607, 624, 625), (616, 615, 632, 633), (609, 608, 625, 626), (602, 653, 619), (617, 616, 633, 634), (610, 609, 626, 627), (603, 602, 619, 620), (618, 617, 634, 635), (611, 610, 627, 628), (621, 620, 637, 638), (892, 635, 652), (629, 628, 645, 646), (622, 621, 638, 639), (630, 629, 646, 647), (623, 622, 639, 640), (631, 630, 647, 648), (624, 623, 640, 641), (632, 631, 648, 649), (625, 624, 641, 642), (633, 632, 649, 650), (626, 625, 642, 643), (619, 653, 636), (634, 633, 650, 651), (627, 626, 643, 644), (620, 619, 636, 637), (635, 634, 651, 652), (628, 627, 644, 645), (638, 637, 655, 656), (892, 652, 670), (646, 645, 663, 664), (639, 638, 656, 657), (647, 646, 664, 665), (640, 639, 657, 658), (648, 647, 665, 666), (641, 640, 658, 659), (649, 648, 666, 667), (642, 641, 659, 660), (650, 649, 667, 668), (643, 642, 660, 661), (636, 653, 654), (651, 650, 668, 669), (644, 643, 661, 662), (637, 636, 654, 655), (652, 651, 669, 670), (645, 644, 662, 663), (656, 655, 672, 673), (892, 670, 687), (664, 663, 680, 681), (657, 656, 673, 674), (665, 664, 681, 682), (658, 657, 674, 675), (666, 665, 682, 683), (659, 658, 675, 676), (667, 666, 683, 684), (660, 659, 676, 677), (668, 667, 684, 685), (661, 660, 677, 678), (654, 653, 671), (669, 668, 685, 686), (662, 661, 678, 679), (655, 654, 671, 672), (670, 669, 686, 687), (663, 662, 679, 680), (673, 672, 689, 690), (892, 687, 704), (681, 680, 697, 698), (674, 673, 690, 691), (682, 681, 698, 699), (675, 674, 691, 692), (683, 682, 699, 700), (676, 675, 692, 693), (684, 683, 700, 701), (677, 676, 693, 694), (685, 684, 701, 702), (678, 677, 694, 695), (671, 653, 688), (686, 685, 702, 703), (679, 678, 695, 696), (672, 671, 688, 689), (687, 686, 703, 704), (680, 679, 696, 697), (690, 689, 706, 707), (892, 704, 721), (698, 697, 714, 715), (691, 690, 707, 708), (699, 698, 715, 716), (692, 691, 708, 709), (700, 699, 716, 717), (693, 692, 709, 710), (701, 700, 717, 718), (694, 693, 710, 711), (702, 701, 718, 719), (695, 694, 711, 712), (688, 653, 705), (703, 702, 719, 720), (696, 695, 712, 713), (689, 688, 705, 706), (704, 703, 720, 721), (697, 696, 713, 714), (707, 706, 723, 724), (892, 721, 738), (715, 714, 731, 732), (708, 707, 724, 725), (716, 715, 732, 733), (709, 708, 725, 726), (717, 716, 733, 734), (710, 709, 726, 727), (718, 717, 734, 735), (711, 710, 727, 728), (719, 718, 735, 736), (712, 711, 728, 729), (705, 653, 722), (720, 719, 736, 737), (713, 712, 729, 730), (706, 705, 722, 723), (721, 720, 737, 738), (714, 713, 730, 731), (724, 723, 740, 741), (892, 738, 755), (732, 731, 748, 749), (725, 724, 741, 742), (733, 732, 749, 750), (726, 725, 742, 743), (734, 733, 750, 751), (727, 726, 743, 744), (735, 734, 751, 752), (728, 727, 744, 745), (736, 735, 752, 753), (729, 728, 745, 746), (722, 653, 739), (737, 736, 753, 754), (730, 729, 746, 747), (723, 722, 739, 740), (738, 737, 754, 755), (731, 730, 747, 748), (741, 740, 757, 758), (892, 755, 772), (749, 748, 765, 766), (742, 741, 758, 759), (750, 749, 766, 767), (743, 742, 759, 760), (751, 750, 767, 768), (744, 743, 760, 761), (752, 751, 768, 769), (745, 744, 761, 762), (753, 752, 769, 770), (746, 745, 762, 763), (739, 653, 756), (754, 753, 770, 771), (747, 746, 763, 764), (740, 739, 756, 757), (755, 754, 771, 772), (748, 747, 764, 765), (758, 757, 774, 775), (892, 772, 789), (766, 765, 782, 783), (759, 758, 775, 776), (767, 766, 783, 784), (760, 759, 776, 777), (768, 767, 784, 785), (761, 760, 777, 778), (769, 768, 785, 786), (762, 761, 778, 779), (770, 769, 786, 787), (763, 762, 779, 780), (756, 653, 773), (771, 770, 787, 788), (764, 763, 780, 781), (757, 756, 773, 774), (772, 771, 788, 789), (765, 764, 781, 782), (775, 774, 791, 792), (892, 789, 806), (783, 782, 799, 800), (776, 775, 792, 793), (784, 783, 800, 801), (777, 776, 793, 794), (785, 784, 801, 802), (778, 777, 794, 795), (786, 785, 802, 803), (779, 778, 795, 796), (787, 786, 803, 804), (780, 779, 796, 797), (773, 653, 790), (788, 787, 804, 805), (781, 780, 797, 798), (774, 773, 790, 791), (789, 788, 805, 806), (782, 781, 798, 799), (792, 791, 808, 809), (892, 806, 823), (800, 799, 816, 817), (793, 792, 809, 810), (801, 800, 817, 818), (794, 793, 810, 811), (802, 801, 818, 819), (795, 794, 811, 812), (803, 802, 819, 820), (796, 795, 812, 813), (804, 803, 820, 821), (797, 796, 813, 814), (790, 653, 807), (805, 804, 821, 822), (798, 797, 814, 815), (791, 790, 807, 808), (806, 805, 822, 823), (799, 798, 815, 816), (809, 808, 825, 826), (892, 823, 840), (817, 816, 833, 834), (810, 809, 826, 827), (818, 817, 834, 835), (811, 810, 827, 828), (819, 818, 835, 836), (812, 811, 828, 829), (820, 819, 836, 837), (813, 812, 829, 830), (821, 820, 837, 838), (814, 813, 830, 831), (807, 653, 824), (822, 821, 838, 839), (815, 814, 831, 832), (808, 807, 824, 825), (823, 822, 839, 840), (816, 815, 832, 833), (827, 826, 843, 844), (835, 834, 851, 852), (828, 827, 844, 845), (836, 835, 852, 853), (829, 828, 845, 846), (837, 836, 853, 854), (830, 829, 846, 847), (838, 837, 854, 855), (831, 830, 847, 848), (824, 653, 841), (839, 838, 855, 856), (832, 831, 848, 849), (825, 824, 841, 842), (840, 839, 856, 857), (833, 832, 849, 850), (826, 825, 842, 843), (892, 840, 857), (834, 833, 850, 851), (844, 843, 860, 861), (852, 851, 868, 869), (845, 844, 861, 862), (853, 852, 869, 870), (846, 845, 862, 863), (854, 853, 870, 871), (847, 846, 863, 864), (855, 854, 871, 872), (848, 847, 864, 865), (841, 653, 858), (856, 855, 872, 873), (849, 848, 865, 866), (842, 841, 858, 859), (857, 856, 873, 874), (850, 849, 866, 867), (843, 842, 859, 860), (892, 857, 874), (851, 850, 867, 868), (861, 860, 877, 878), (869, 868, 885, 886), (862, 861, 878, 879), (870, 869, 886, 887), (863, 862, 879, 880), (871, 870, 887, 888), (864, 863, 880, 881), (872, 871, 888, 889), (865, 864, 881, 882), (858, 653, 875), (873, 872, 889, 890), (866, 865, 882, 883), (859, 858, 875, 876), (874, 873, 890, 891), (867, 866, 883, 884), (860, 859, 876, 877), (892, 874, 891), (868, 867, 884, 885), (878, 877, 895, 896), (886, 885, 903, 904), (879, 878, 896, 897), (887, 886, 904, 905), (880, 879, 897, 898), (888, 887, 905, 906), (881, 880, 898, 899), (889, 888, 906, 907), (882, 881, 899, 900), (875, 653, 893), (890, 889, 907, 908), (883, 882, 900, 901), (876, 875, 893, 894), (891, 890, 908, 909), (884, 883, 901, 902), (877, 876, 894, 895), (892, 891, 909), (885, 884, 902, 903), (896, 895, 912, 913), (904, 903, 920, 921), (897, 896, 913, 914), (905, 904, 921, 922), (898, 897, 914, 915), (906, 905, 922, 923), (899, 898, 915, 916), (907, 906, 923, 924), (900, 899, 916, 917), (893, 653, 910), (908, 907, 924, 925), (901, 900, 917, 918), (894, 893, 910, 911), (909, 908, 925, 926), (902, 901, 918, 919), (895, 894, 911, 912), (892, 909, 926), (903, 902, 919, 920), (913, 912, 929, 930), (921, 920, 937, 938), (914, 913, 930, 931), (922, 921, 938, 939), (915, 914, 931, 932), (923, 922, 939, 940), (916, 915, 932, 933), (924, 923, 940, 941), (917, 916, 933, 934), (910, 653, 927), (925, 924, 941, 942), (918, 917, 934, 935), (911, 910, 927, 928), (926, 925, 942, 943), (919, 918, 935, 936), (912, 911, 928, 929), (892, 926, 943), (920, 919, 936, 937), (930, 929, 946, 947), (938, 937, 954, 955), (931, 930, 947, 948), (939, 938, 955, 956), (932, 931, 948, 949), (940, 939, 956, 957), (933, 932, 949, 950), (941, 940, 957, 958), (934, 933, 950, 951), (927, 653, 944), (942, 941, 958, 959), (935, 934, 951, 952), (928, 927, 944, 945), (943, 942, 959, 960), (936, 935, 952, 953), (929, 928, 945, 946), (892, 943, 960), (937, 936, 953, 954), (947, 946, 963, 964), (955, 954, 971, 972), (948, 947, 964, 965), (956, 955, 972, 973), (949, 948, 965, 966), (957, 956, 973, 974), (950, 949, 966, 967), (958, 957, 974, 975), (951, 950, 967, 968), (944, 653, 961), (959, 958, 975, 976), (952, 951, 968, 969), (945, 944, 961, 962), (960, 959, 976, 977), (953, 952, 969, 970), (946, 945, 962, 963), (892, 960, 977), (954, 953, 970, 971), (964, 963, 980, 981), (972, 971, 988, 989), (965, 964, 981, 982), (973, 972, 989, 990), (966, 965, 982, 983), (974, 973, 990, 991), (967, 966, 983, 984), (975, 974, 991, 992), (968, 967, 984, 985), (961, 653, 978), (976, 975, 992, 993), (969, 968, 985, 986), (962, 961, 978, 979), (977, 976, 993, 994), (970, 969, 986, 987), (963, 962, 979, 980), (892, 977, 994), (971, 970, 987, 988), (981, 980, 997, 998), (989, 988, 1005, 1006), (982, 981, 998, 999), (990, 989, 1006, 1007), (983, 982, 999, 1000), (991, 990, 1007, 1008), (984, 983, 1000, 1001), (992, 991, 1008, 1009), (985, 984, 1001, 1002), (978, 653, 995), (993, 992, 1009, 1010), (986, 985, 1002, 1003), (979, 978, 995, 996), (994, 993, 1010, 1011), (987, 986, 1003, 1004), (980, 979, 996, 997), (892, 994, 1011), (988, 987, 1004, 1005), (998, 997, 1014, 1015), (1006, 1005, 1022, 1023), (999, 998, 1015, 1016), (1007, 1006, 1023, 1024), (1000, 999, 1016, 1017), (1008, 1007, 1024, 1025), (1001, 1000, 1017, 1018), (1009, 1008, 1025, 1026), (1002, 1001, 1018, 1019), (995, 653, 1012), (1010, 1009, 1026, 1027), (1003, 1002, 1019, 1020), (996, 995, 1012, 1013), (1011, 1010, 1027, 1028), (1004, 1003, 1020, 1021), (997, 996, 1013, 1014), (892, 1011, 1028), (1005, 1004, 1021, 1022), (1015, 1014, 1031, 1032), (1023, 1022, 1039, 1040), (1016, 1015, 1032, 1033), (1024, 1023, 1040, 1041), (1017, 1016, 1033, 1034), (1025, 1024, 1041, 1042), (1018, 1017, 1034, 1035), (1026, 1025, 1042, 1043), (1019, 1018, 1035, 1036), (1012, 653, 1029), (1027, 1026, 1043, 1044), (1020, 1019, 1036, 1037), (1013, 1012, 1029, 1030), (1028, 1027, 1044, 1045), (1021, 1020, 1037, 1038), (1014, 1013, 1030, 1031), (892, 1028, 1045), (1022, 1021, 1038, 1039), (1032, 1031, 1048, 1049), (1040, 1039, 1056, 1057), (1033, 1032, 1049, 1050), (1041, 1040, 1057, 1058), (1034, 1033, 1050, 1051), (1042, 1041, 1058, 1059), (1035, 1034, 1051, 1052), (1043, 1042, 1059, 1060), (1036, 1035, 1052, 1053), (1029, 653, 1046), (1044, 1043, 1060, 1061), (1037, 1036, 1053, 1054), (1030, 1029, 1046, 1047), (1045, 1044, 1061, 1062), (1038, 1037, 1054, 1055), (1031, 1030, 1047, 1048), (892, 1045, 1062), (1039, 1038, 1055, 1056), (1049, 1048, 1065, 1066), (1057, 1056, 1073, 1074), (1050, 1049, 1066, 1067), (1058, 1057, 1074, 1075), (1051, 1050, 1067, 1068), (1059, 1058, 1075, 1076), (1052, 1051, 1068, 1069), (1060, 1059, 1076, 1077), (1053, 1052, 1069, 1070), (1046, 653, 1063), (1061, 1060, 1077, 1078), (1054, 1053, 1070, 1071), (1047, 1046, 1063, 1064), (1062, 1061, 1078, 1079), (1055, 1054, 1071, 1072), (1048, 1047, 1064, 1065), (892, 1062, 1079), (1056, 1055, 1072, 1073), (1066, 1065, 1082, 1083), (1074, 1073, 1090, 1091), (1067, 1066, 1083, 1084), (1075, 1074, 1091, 1092), (1068, 1067, 1084, 1085), (1076, 1075, 1092, 1093), (1069, 1068, 1085, 1086), (1077, 1076, 1093, 1094), (1070, 1069, 1086, 1087), (1063, 653, 1080), (1078, 1077, 1094, 1095), (1071, 1070, 1087, 1088), (1064, 1063, 1080, 1081), (1079, 1078, 1095, 1096), (1072, 1071, 1088, 1089), (1065, 1064, 1081, 1082), (892, 1079, 1096), (1073, 1072, 1089, 1090), (1083, 1082, 1099, 1100), (1091, 1090, 1107, 1108), (1084, 1083, 1100, 1101), (1092, 1091, 1108, 1109), (1085, 1084, 1101, 1102), (1093, 1092, 1109, 1110), (1086, 1085, 1102, 1103), (1094, 1093, 1110, 1111), (1087, 1086, 1103, 1104), (1080, 653, 1097), (1095, 1094, 1111, 1112), (1088, 1087, 1104, 1105), (1081, 1080, 1097, 1098), (1096, 1095, 1112, 1113), (1089, 1088, 1105, 1106), (1082, 1081, 1098, 1099), (892, 1096, 1113), (1090, 1089, 1106, 1107), (1100, 1099, 1116, 1117), (1108, 1107, 1124, 1125), (1101, 1100, 1117, 1118), (1109, 1108, 1125, 1126), (1102, 1101, 1118, 1119), (1110, 1109, 1126, 1127), (1103, 1102, 1119, 1120), (1111, 1110, 1127, 1128), (1104, 1103, 1120, 1121), (1097, 653, 1114), (1112, 1111, 1128, 1129), (1105, 1104, 1121, 1122), (1098, 1097, 1114, 1115), (1113, 1112, 1129, 1130), (1106, 1105, 1122, 1123), (1099, 1098, 1115, 1116), (892, 1113, 1130), (1107, 1106, 1123, 1124), (1117, 1116, 1133, 1134), (1125, 1124, 1141, 1142), (1118, 1117, 1134, 1135), (1126, 1125, 1142, 1143), (1119, 1118, 1135, 1136), (1127, 1126, 1143, 1144), (1120, 1119, 1136, 1137), (1128, 1127, 1144, 1145), (1121, 1120, 1137, 1138), (1114, 653, 1131), (1129, 1128, 1145, 1146), (1122, 1121, 1138, 1139), (1115, 1114, 1131, 1132), (1130, 1129, 1146, 1147), (1123, 1122, 1139, 1140), (1116, 1115, 1132, 1133), (892, 1130, 1147), (1124, 1123, 1140, 1141), (1134, 1133, 1150, 1151), (1142, 1141, 1158, 1159), (1135, 1134, 1151, 1152), (1143, 1142, 1159, 1160), (1136, 1135, 1152, 1153), (1144, 1143, 1160, 1161), (1137, 1136, 1153, 1154), (1145, 1144, 1161, 1162), (1138, 1137, 1154, 1155), (1131, 653, 1148), (1146, 1145, 1162, 1163), (1139, 1138, 1155, 1156), (1132, 1131, 1148, 1149), (1147, 1146, 1163, 1164), (1140, 1139, 1156, 1157), (1133, 1132, 1149, 1150), (892, 1147, 1164), (1141, 1140, 1157, 1158), (1151, 1150, 1167, 1168), (1159, 1158, 1175, 1176), (1152, 1151, 1168, 1169), (1160, 1159, 1176, 1177), (1153, 1152, 1169, 1170), (1161, 1160, 1177, 1178), (1154, 1153, 1170, 1171), (1162, 1161, 1178, 1179), (1155, 1154, 1171, 1172), (1148, 653, 1165), (1163, 1162, 1179, 1180), (1156, 1155, 1172, 1173), (1149, 1148, 1165, 1166), (1164, 1163, 1180, 1181), (1157, 1156, 1173, 1174), (1150, 1149, 1166, 1167), (892, 1164, 1181), (1158, 1157, 1174, 1175), (1168, 1167, 576, 1184), (1176, 1175, 582, 583), (1169, 1168, 1184, 577), (1177, 1176, 583, 1186), (1170, 1169, 577, 578), (1178, 1177, 1186, 1187), (1171, 1170, 578, 1185), (1179, 1178, 1187, 1188), (1172, 1171, 1185, 579), (1165, 653, 1182), (1180, 1179, 1188, 1189), (1173, 1172, 579, 580), (1166, 1165, 1182, 1183), (1181, 1180, 1189, 584), (1174, 1173, 580, 581), (1167, 1166, 1183, 576), (892, 1181, 584), (1175, 1174, 581, 582), (925, 908, 1208, 1209), (788, 771, 1200, 1201), (1146, 1129, 1221, 1222), (1189, 1180, 1224, 1225), (890, 873, 1206, 1207), (856, 839, 1204, 1205), (754, 737, 1198, 1199), (1112, 1095, 1219, 1220), (720, 703, 1196, 1197), (1078, 1061, 1217, 1218), (686, 669, 1194, 1195), (651, 634, 1192, 1193), (1044, 1027, 1215, 1216), (617, 600, 1190, 1191), (1010, 993, 1213, 1214), (976, 959, 1211, 1212), (839, 822, 1203, 1204), (600, 1189, 1225, 1190), (942, 925, 1209, 1210), (805, 788, 1201, 1202), (1163, 1146, 1222, 1223), (908, 890, 1207, 1208), (873, 856, 1205, 1206), (771, 754, 1199, 1200), (1129, 1112, 1220, 1221), (737, 720, 1197, 1198), (1095, 1078, 1218, 1219), (703, 686, 1195, 1196), (1061, 1044, 1216, 1217), (634, 617, 1191, 1192), (669, 651, 1193, 1194), (1027, 1010, 1214, 1215), (993, 976, 1212, 1213), (959, 942, 1210, 1211), (822, 805, 1202, 1203), (1180, 1163, 1223, 1224), (1320, 1735, 1611, 1259), (1262, 1619, 1623, 1264), (1264, 1623, 1627, 1266), (1266, 1627, 1631, 1268), (1268, 1631, 1635, 1270), (1270, 1635, 1639, 1272), (1272, 1639, 1643, 1274), (1274, 1643, 1647, 1276), (1276, 1647, 1651, 1278), (1278, 1651, 1655, 1280), (1280, 1655, 1659, 1282), (1282, 1659, 1663, 1284), (1284, 1663, 1667, 1286), (1286, 1667, 1671, 1288), (1288, 1671, 1675, 1290), (1290, 1675, 1679, 1292), (1292, 1679, 1683, 1294), (1294, 1683, 1687, 1296), (1296, 1687, 1691, 1298), (1298, 1691, 1695, 1300), (1300, 1695, 1699, 1302), (1302, 1699, 1703, 1304), (1304, 1703, 1707, 1306), (1306, 1707, 1711, 1308), (1308, 1711, 1715, 1310), (1310, 1715, 1719, 1312), (1312, 1719, 1723, 1314), (1314, 1723, 1727, 1316), (1316, 1727, 1731, 1318), (1318, 1731, 1735, 1320), (1259, 1611, 1615, 1260), (1260, 1615, 1619, 1262), (1226, 1227, 1228, 1229, 1230, 1231, 1232, 1233, 1234, 1235, 1236, 1237, 1238, 1239, 1240, 1241, 1242, 1243, 1244, 1245, 1246, 1247, 1248, 1249, 1250, 1251, 1252, 1253, 1254, 1255, 1256, 1257), (1322, 1258, 1261, 1328), (1227, 1327, 1332, 1228), (1482, 1259, 1260, 1487), (1487, 1260, 1262, 1491), (1473, 1319, 1321, 1478), (1319, 1602, 1606, 1321), (1468, 1317, 1319, 1473), (1256, 1472, 1477, 1257), (1603, 1318, 1320, 1607), (1317, 1598, 1602, 1319), (1463, 1315, 1317, 1468), (1255, 1467, 1472, 1256), (1599, 1316, 1318, 1603), (1315, 1594, 1598, 1317), (1458, 1313, 1315, 1463), (1254, 1462, 1467, 1255), (1595, 1314, 1316, 1599), (1313, 1590, 1594, 1315), (1453, 1311, 1313, 1458), (1253, 1457, 1462, 1254), (1591, 1312, 1314, 1595), (1311, 1586, 1590, 1313), (1448, 1309, 1311, 1453), (1252, 1452, 1457, 1253), (1587, 1310, 1312, 1591), (1309, 1582, 1586, 1311), (1443, 1307, 1309, 1448), (1251, 1447, 1452, 1252), (1583, 1308, 1310, 1587), (1307, 1578, 1582, 1309), (1438, 1305, 1307, 1443), (1250, 1442, 1447, 1251), (1579, 1306, 1308, 1583), (1305, 1574, 1578, 1307), (1433, 1303, 1305, 1438), (1249, 1437, 1442, 1250), (1575, 1304, 1306, 1579), (1303, 1570, 1574, 1305), (1428, 1301, 1303, 1433), (1248, 1432, 1437, 1249), (1571, 1302, 1304, 1575), (1301, 1566, 1570, 1303), (1423, 1299, 1301, 1428), (1247, 1427, 1432, 1248), (1567, 1300, 1302, 1571), (1299, 1562, 1566, 1301), (1418, 1297, 1299, 1423), (1246, 1422, 1427, 1247), (1563, 1298, 1300, 1567), (1297, 1558, 1562, 1299), (1413, 1295, 1297, 1418), (1245, 1417, 1422, 1246), (1559, 1296, 1298, 1563), (1295, 1554, 1558, 1297), (1408, 1293, 1295, 1413), (1244, 1412, 1417, 1245), (1555, 1294, 1296, 1559), (1293, 1550, 1554, 1295), (1403, 1291, 1293, 1408), (1243, 1407, 1412, 1244), (1551, 1292, 1294, 1555), (1291, 1546, 1550, 1293), (1398, 1289, 1291, 1403), (1242, 1402, 1407, 1243), (1547, 1290, 1292, 1551), (1289, 1542, 1546, 1291), (1393, 1287, 1289, 1398), (1241, 1397, 1402, 1242), (1543, 1288, 1290, 1547), (1287, 1538, 1542, 1289), (1388, 1285, 1287, 1393), (1240, 1392, 1397, 1241), (1539, 1286, 1288, 1543), (1285, 1534, 1538, 1287), (1383, 1283, 1285, 1388), (1239, 1387, 1392, 1240), (1535, 1284, 1286, 1539), (1283, 1530, 1534, 1285), (1378, 1281, 1283, 1383), (1238, 1382, 1387, 1239), (1531, 1282, 1284, 1535), (1281, 1526, 1530, 1283), (1373, 1279, 1281, 1378), (1237, 1377, 1382, 1238), (1527, 1280, 1282, 1531), (1279, 1522, 1526, 1281), (1368, 1277, 1279, 1373), (1236, 1372, 1377, 1237), (1523, 1278, 1280, 1527), (1277, 1518, 1522, 1279), (1363, 1275, 1277, 1368), (1235, 1367, 1372, 1236), (1519, 1276, 1278, 1523), (1275, 1514, 1518, 1277), (1358, 1273, 1275, 1363), (1234, 1362, 1367, 1235), (1515, 1274, 1276, 1519), (1273, 1510, 1514, 1275), (1353, 1271, 1273, 1358), (1233, 1357, 1362, 1234), (1511, 1272, 1274, 1515), (1271, 1506, 1510, 1273), (1348, 1269, 1271, 1353), (1232, 1352, 1357, 1233), (1507, 1270, 1272, 1511), (1269, 1502, 1506, 1271), (1343, 1267, 1269, 1348), (1231, 1347, 1352, 1232), (1503, 1268, 1270, 1507), (1267, 1498, 1502, 1269), (1338, 1265, 1267, 1343), (1230, 1342, 1347, 1231), (1499, 1266, 1268, 1503), (1265, 1494, 1498, 1267), (1333, 1263, 1265, 1338), (1229, 1337, 1342, 1230), (1495, 1264, 1266, 1499), (1263, 1490, 1494, 1265), (1328, 1261, 1263, 1333), (1228, 1332, 1337, 1229), (1491, 1262, 1264, 1495), (1261, 1486, 1490, 1263), (1257, 1477, 1323, 1226), (1478, 1321, 1258, 1322), (1321, 1606, 1483, 1258), (1607, 1320, 1259, 1482), (1478, 1322, 1324, 1481), (1481, 1324, 1325, 1480), (1480, 1325, 1326, 1479), (1479, 1326, 1323, 1477), (1473, 1478, 1481, 1476), (1476, 1481, 1480, 1475), (1475, 1480, 1479, 1474), (1474, 1479, 1477, 1472), (1468, 1473, 1476, 1471), (1471, 1476, 1475, 1470), (1470, 1475, 1474, 1469), (1469, 1474, 1472, 1467), (1463, 1468, 1471, 1466), (1466, 1471, 1470, 1465), (1465, 1470, 1469, 1464), (1464, 1469, 1467, 1462), (1458, 1463, 1466, 1461), (1461, 1466, 1465, 1460), (1460, 1465, 1464, 1459), (1459, 1464, 1462, 1457), (1453, 1458, 1461, 1456), (1456, 1461, 1460, 1455), (1455, 1460, 1459, 1454), (1454, 1459, 1457, 1452), (1448, 1453, 1456, 1451), (1451, 1456, 1455, 1450), (1450, 1455, 1454, 1449), (1449, 1454, 1452, 1447), (1443, 1448, 1451, 1446), (1446, 1451, 1450, 1445), (1445, 1450, 1449, 1444), (1444, 1449, 1447, 1442), (1438, 1443, 1446, 1441), (1441, 1446, 1445, 1440), (1440, 1445, 1444, 1439), (1439, 1444, 1442, 1437), (1433, 1438, 1441, 1436), (1436, 1441, 1440, 1435), (1435, 1440, 1439, 1434), (1434, 1439, 1437, 1432), (1428, 1433, 1436, 1431), (1431, 1436, 1435, 1430), (1430, 1435, 1434, 1429), (1429, 1434, 1432, 1427), (1423, 1428, 1431, 1426), (1426, 1431, 1430, 1425), (1425, 1430, 1429, 1424), (1424, 1429, 1427, 1422), (1418, 1423, 1426, 1421), (1421, 1426, 1425, 1420), (1420, 1425, 1424, 1419), (1419, 1424, 1422, 1417), (1413, 1418, 1421, 1416), (1416, 1421, 1420, 1415), (1415, 1420, 1419, 1414), (1414, 1419, 1417, 1412), (1408, 1413, 1416, 1411), (1411, 1416, 1415, 1410), (1410, 1415, 1414, 1409), (1409, 1414, 1412, 1407), (1403, 1408, 1411, 1406), (1406, 1411, 1410, 1405), (1405, 1410, 1409, 1404), (1404, 1409, 1407, 1402), (1398, 1403, 1406, 1401), (1401, 1406, 1405, 1400), (1400, 1405, 1404, 1399), (1399, 1404, 1402, 1397), (1393, 1398, 1401, 1396), (1396, 1401, 1400, 1395), (1395, 1400, 1399, 1394), (1394, 1399, 1397, 1392), (1388, 1393, 1396, 1391), (1391, 1396, 1395, 1390), (1390, 1395, 1394, 1389), (1389, 1394, 1392, 1387), (1383, 1388, 1391, 1386), (1386, 1391, 1390, 1385), (1385, 1390, 1389, 1384), (1384, 1389, 1387, 1382), (1378, 1383, 1386, 1381), (1381, 1386, 1385, 1380), (1380, 1385, 1384, 1379), (1379, 1384, 1382, 1377), (1373, 1378, 1381, 1376), (1376, 1381, 1380, 1375), (1375, 1380, 1379, 1374), (1374, 1379, 1377, 1372), (1368, 1373, 1376, 1371), (1371, 1376, 1375, 1370), (1370, 1375, 1374, 1369), (1369, 1374, 1372, 1367), (1363, 1368, 1371, 1366), (1366, 1371, 1370, 1365), (1365, 1370, 1369, 1364), (1364, 1369, 1367, 1362), (1358, 1363, 1366, 1361), (1361, 1366, 1365, 1360), (1360, 1365, 1364, 1359), (1359, 1364, 1362, 1357), (1353, 1358, 1361, 1356), (1356, 1361, 1360, 1355), (1355, 1360, 1359, 1354), (1354, 1359, 1357, 1352), (1348, 1353, 1356, 1351), (1351, 1356, 1355, 1350), (1350, 1355, 1354, 1349), (1349, 1354, 1352, 1347), (1343, 1348, 1351, 1346), (1346, 1351, 1350, 1345), (1345, 1350, 1349, 1344), (1344, 1349, 1347, 1342), (1338, 1343, 1346, 1341), (1341, 1346, 1345, 1340), (1340, 1345, 1344, 1339), (1339, 1344, 1342, 1337), (1333, 1338, 1341, 1336), (1336, 1341, 1340, 1335), (1335, 1340, 1339, 1334), (1334, 1339, 1337, 1332), (1328, 1333, 1336, 1331), (1331, 1336, 1335, 1330), (1330, 1335, 1334, 1329), (1329, 1334, 1332, 1327), (1322, 1328, 1331, 1324), (1324, 1331, 1330, 1325), (1325, 1330, 1329, 1326), (1326, 1329, 1327, 1323), (1226, 1323, 1327, 1227), (1607, 1482, 1484, 1609), (1609, 1484, 1485, 1608), (1608, 1485, 1483, 1606), (1603, 1607, 1609, 1605), (1605, 1609, 1608, 1604), (1604, 1608, 1606, 1602), (1599, 1603, 1605, 1601), (1601, 1605, 1604, 1600), (1600, 1604, 1602, 1598), (1595, 1599, 1601, 1597), (1597, 1601, 1600, 1596), (1596, 1600, 1598, 1594), (1591, 1595, 1597, 1593), (1593, 1597, 1596, 1592), (1592, 1596, 1594, 1590), (1587, 1591, 1593, 1589), (1589, 1593, 1592, 1588), (1588, 1592, 1590, 1586), (1583, 1587, 1589, 1585), (1585, 1589, 1588, 1584), (1584, 1588, 1586, 1582), (1579, 1583, 1585, 1581), (1581, 1585, 1584, 1580), (1580, 1584, 1582, 1578), (1575, 1579, 1581, 1577), (1577, 1581, 1580, 1576), (1576, 1580, 1578, 1574), (1571, 1575, 1577, 1573), (1573, 1577, 1576, 1572), (1572, 1576, 1574, 1570), (1567, 1571, 1573, 1569), (1569, 1573, 1572, 1568), (1568, 1572, 1570, 1566), (1563, 1567, 1569, 1565), (1565, 1569, 1568, 1564), (1564, 1568, 1566, 1562), (1559, 1563, 1565, 1561), (1561, 1565, 1564, 1560), (1560, 1564, 1562, 1558), (1555, 1559, 1561, 1557), (1557, 1561, 1560, 1556), (1556, 1560, 1558, 1554), (1551, 1555, 1557, 1553), (1553, 1557, 1556, 1552), (1552, 1556, 1554, 1550), (1547, 1551, 1553, 1549), (1549, 1553, 1552, 1548), (1548, 1552, 1550, 1546), (1543, 1547, 1549, 1545), (1545, 1549, 1548, 1544), (1544, 1548, 1546, 1542), (1539, 1543, 1545, 1541), (1541, 1545, 1544, 1540), (1540, 1544, 1542, 1538), (1535, 1539, 1541, 1537), (1537, 1541, 1540, 1536), (1536, 1540, 1538, 1534), (1531, 1535, 1537, 1533), (1533, 1537, 1536, 1532), (1532, 1536, 1534, 1530), (1527, 1531, 1533, 1529), (1529, 1533, 1532, 1528), (1528, 1532, 1530, 1526), (1523, 1527, 1529, 1525), (1525, 1529, 1528, 1524), (1524, 1528, 1526, 1522), (1519, 1523, 1525, 1521), (1521, 1525, 1524, 1520), (1520, 1524, 1522, 1518), (1515, 1519, 1521, 1517), (1517, 1521, 1520, 1516), (1516, 1520, 1518, 1514), (1511, 1515, 1517, 1513), (1513, 1517, 1516, 1512), (1512, 1516, 1514, 1510), (1507, 1511, 1513, 1509), (1509, 1513, 1512, 1508), (1508, 1512, 1510, 1506), (1503, 1507, 1509, 1505), (1505, 1509, 1508, 1504), (1504, 1508, 1506, 1502), (1499, 1503, 1505, 1501), (1501, 1505, 1504, 1500), (1500, 1504, 1502, 1498), (1495, 1499, 1501, 1497), (1497, 1501, 1500, 1496), (1496, 1500, 1498, 1494), (1491, 1495, 1497, 1493), (1493, 1497, 1496, 1492), (1492, 1496, 1494, 1490), (1487, 1491, 1493, 1489), (1489, 1493, 1492, 1488), (1488, 1492, 1490, 1486), (1482, 1487, 1489, 1484), (1484, 1489, 1488, 1485), (1485, 1488, 1486, 1483), (1258, 1483, 1486, 1261), (1615, 1611, 1613, 1617), (1617, 1613, 1612, 1616), (1616, 1612, 1610, 1614), (1619, 1615, 1617, 1621), (1621, 1617, 1616, 1620), (1620, 1616, 1614, 1618), (1623, 1619, 1621, 1625), (1625, 1621, 1620, 1624), (1624, 1620, 1618, 1622), (1627, 1623, 1625, 1629), (1629, 1625, 1624, 1628), (1628, 1624, 1622, 1626), (1631, 1627, 1629, 1633), (1633, 1629, 1628, 1632), (1632, 1628, 1626, 1630), (1635, 1631, 1633, 1637), (1637, 1633, 1632, 1636), (1636, 1632, 1630, 1634), (1639, 1635, 1637, 1641), (1641, 1637, 1636, 1640), (1640, 1636, 1634, 1638), (1643, 1639, 1641, 1645), (1645, 1641, 1640, 1644), (1644, 1640, 1638, 1642), (1647, 1643, 1645, 1649), (1649, 1645, 1644, 1648), (1648, 1644, 1642, 1646), (1651, 1647, 1649, 1653), (1653, 1649, 1648, 1652), (1652, 1648, 1646, 1650), (1655, 1651, 1653, 1657), (1657, 1653, 1652, 1656), (1656, 1652, 1650, 1654), (1659, 1655, 1657, 1661), (1661, 1657, 1656, 1660), (1660, 1656, 1654, 1658), (1663, 1659, 1661, 1665), (1665, 1661, 1660, 1664), (1664, 1660, 1658, 1662), (1667, 1663, 1665, 1669), (1669, 1665, 1664, 1668), (1668, 1664, 1662, 1666), (1671, 1667, 1669, 1673), (1673, 1669, 1668, 1672), (1672, 1668, 1666, 1670), (1675, 1671, 1673, 1677), (1677, 1673, 1672, 1676), (1676, 1672, 1670, 1674), (1679, 1675, 1677, 1681), (1681, 1677, 1676, 1680), (1680, 1676, 1674, 1678), (1683, 1679, 1681, 1685), (1685, 1681, 1680, 1684), (1684, 1680, 1678, 1682), (1687, 1683, 1685, 1689), (1689, 1685, 1684, 1688), (1688, 1684, 1682, 1686), (1691, 1687, 1689, 1693), (1693, 1689, 1688, 1692), (1692, 1688, 1686, 1690), (1695, 1691, 1693, 1697), (1697, 1693, 1692, 1696), (1696, 1692, 1690, 1694), (1699, 1695, 1697, 1701), (1701, 1697, 1696, 1700), (1700, 1696, 1694, 1698), (1703, 1699, 1701, 1705), (1705, 1701, 1700, 1704), (1704, 1700, 1698, 1702), (1707, 1703, 1705, 1709), (1709, 1705, 1704, 1708), (1708, 1704, 1702, 1706), (1711, 1707, 1709, 1713), (1713, 1709, 1708, 1712), (1712, 1708, 1706, 1710), (1715, 1711, 1713, 1717), (1717, 1713, 1712, 1716), (1716, 1712, 1710, 1714), (1719, 1715, 1717, 1721), (1721, 1717, 1716, 1720), (1720, 1716, 1714, 1718), (1723, 1719, 1721, 1725), (1725, 1721, 1720, 1724), (1724, 1720, 1718, 1722), (1727, 1723, 1725, 1729), (1729, 1725, 1724, 1728), (1728, 1724, 1722, 1726), (1731, 1727, 1729, 1733), (1733, 1729, 1728, 1732), (1732, 1728, 1726, 1730), (1735, 1731, 1733, 1737), (1737, 1733, 1732, 1736), (1736, 1732, 1730, 1734), (1611, 1735, 1737, 1613), (1613, 1737, 1736, 1612), (1612, 1736, 1734, 1610), (1614, 1610, 1734, 1730, 1726, 1722, 1718, 1714, 1710, 1706, 1702, 1698, 1694, 1690, 1686, 1682, 1678, 1674, 1670, 1666, 1662, 1658, 1654, 1650, 1646, 1642, 1638, 1634, 1630, 1626, 1622, 1618)])
me_cylinder_002.polygons.foreach_set('use_smooth', [True] * 1712)
me_cylinder_002.use_remesh_preserve_volume = False
me_cylinder_002.use_remesh_preserve_attributes = False
me_cylinder_002.use_mirror_vertex_groups = False
me_cylinder_002.update()

# ---- objects
ob_lamp = bpy.data.objects.new('Lamp', light_lamp)
ob_camera = bpy.data.objects.new('Camera', cam_camera)
ob_plane = bpy.data.objects.new('Plane', me_plane)
ob_pawn = bpy.data.objects.new('pawn', me_cylinder_002)

# ---- transforms, parenting, visibility, modifiers, constraints
ob_lamp.location = (4.076, 1.005, 5.904)
ob_lamp.rotation_euler = (0.6503, 0.05522, 1.866)
ob_lamp.lock_rotations_4d = False
ob_lamp.empty_display_type = 'ARROWS'
ob_lamp.color = (0.0, 0.0, 0.0, 0.0)
ob_lamp.lineart.crease_threshold = 0.0
ob_camera.location = (7.481, -6.508, 5.344)
ob_camera.rotation_euler = (1.109, 0.0, 0.8149)
ob_camera.lock_rotations_4d = False
ob_camera.empty_display_type = 'ARROWS'
ob_camera.color = (0.0, 0.0, 0.0, 0.0)
ob_camera.display_type = 'WIRE'
ob_camera.lineart.crease_threshold = 0.0
ob_plane.location = (0.0, 0.0, 0.0)
ob_plane.lineart.crease_threshold = 0.0
ob_pawn.location = (0.5305, -2.566, 0.718)
ob_pawn.lineart.crease_threshold = 0.0

# ---- collection membership
col_collection_1.objects.link(ob_lamp)
col_collection_1.objects.link(ob_camera)
col_collection_1.objects.link(ob_plane)
col_collection_1.objects.link(ob_pawn)

# ---- scene / render settings (as saved in the file)
scene.camera = ob_camera
scene.frame_start = 1; scene.frame_end = 250; scene.frame_set(1)
scene.render.engine = 'BLENDER_EEVEE_NEXT'
scene.render.resolution_percentage = 50
scene.render.dither_intensity = 0.0
scene.cycles.use_denoising = False
scene.cycles.samples = 128
scene.cycles.sampling_pattern = 'TABULATED_SOBOL'
scene.cycles.use_adaptive_sampling = False
scene.cycles.use_light_tree = False
scene.cycles.blur_glossy = 0.0
scene.cycles.sample_clamp_indirect = 0.0
scene.view_settings.view_transform = 'Standard'
bpy.context.view_layer.update()
